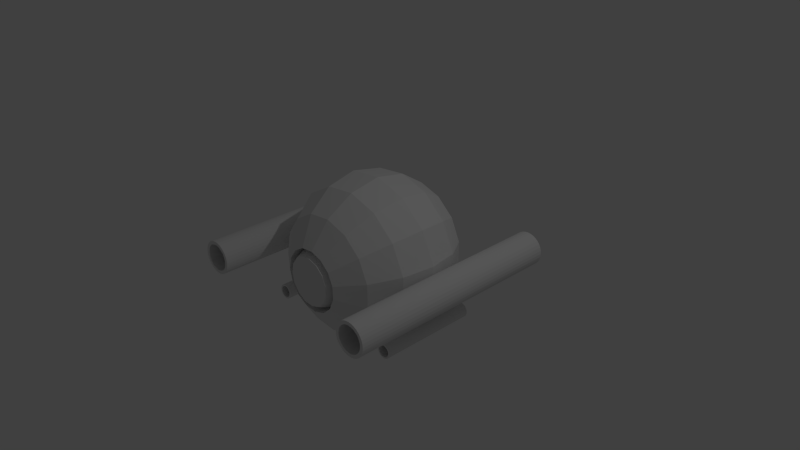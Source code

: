 # Source: Turret.blend  (saved by Blender 2.70.0; exported with 4.5.12 LTS)
import bpy
from mathutils import Matrix  # noqa: F401  (used for matrix-valued properties, if any)

bpy.ops.wm.read_factory_settings(use_empty=True)
scene = bpy.context.scene
scene.name = 'Scene'

# ---- collections
col_collection_1 = bpy.data.collections.new('Collection 1'); scene.collection.children.link(col_collection_1)

# ---- materials (node trees are filled in below, after node groups)
mat_material_001 = bpy.data.materials.new('Material.001')
mat_material_001.alpha_threshold = 0.0
mat_material_001.use_transparent_shadow = False
mat_material_001.roughness = 0.5
mat_material_001.line_color = (0.0, 0.0, 0.0, 1.0)

# ---- material node trees

# ---- world
world_world = bpy.data.worlds.new('World'); scene.world = world_world
world_world.color = (0.05088, 0.05088, 0.05088)
world_world.use_sun_shadow = False
world_world.sun_shadow_jitter_overblur = 0.0
world_world.cycles.sampling_method = 'MANUAL'
world_world.cycles.sample_map_resolution = 256

# ---- cameras
cam_camera = bpy.data.cameras.new('Camera')
cam_camera.clip_end = 100.0
cam_camera.lens = 35.0
cam_camera.sensor_width = 32.0
cam_camera.sensor_height = 18.0
cam_camera.ortho_scale = 7.314
cam_camera.dof.focus_distance = 0.0
cam_camera.dof.aperture_fstop = 128.0

# ---- lights
light_lamp = bpy.data.lights.new('Lamp', 'POINT')
light_lamp.transmission_factor = 0.0
light_lamp.cutoff_distance = 30.0
light_lamp.energy = 100.0
light_lamp.shadow_buffer_clip_start = 1.001
light_lamp.shadow_soft_size = 0.1
light_lamp.shadow_maximum_resolution = 0.006
light_lamp.use_absolute_resolution = True
light_lamp.cycles.use_multiple_importance_sampling = False

# ---- meshes
me_cylinder = bpy.data.meshes.new('Cylinder')
me_cylinder.from_pydata([(-0.6404, 0.7377, 0.1154), (-0.6404, -0.7377, 0.1154), (-0.6188, 0.7377, 0.1133), (-0.6188, -0.7377, 0.1133), (-0.5981, 0.7377, 0.107), (-0.5981, -0.7377, 0.107), (-0.5791, 0.7377, 0.09682), (-0.5791, -0.7377, 0.09682), (-0.5624, 0.7377, 0.0831), (-0.5624, -0.7377, 0.0831), (-0.5486, 0.7377, 0.06638), (-0.5486, -0.7377, 0.06638), (-0.5384, 0.7377, 0.04731), (-0.5384, -0.7377, 0.04731), (-0.5322, 0.7377, 0.02661), (-0.5322, -0.7377, 0.02661), (-0.53, 0.7377, 0.005083), (-0.53, -0.7377, 0.005082), (-0.5322, 0.7377, -0.01644), (-0.5322, -0.7377, -0.01644), (-0.5384, 0.7377, -0.03714), (-0.5384, -0.7377, -0.03714), (-0.5486, 0.7377, -0.05622), (-0.5486, -0.7377, -0.05622), (-0.5624, 0.7377, -0.07294), (-0.5624, -0.7377, -0.07294), (-0.5791, 0.7377, -0.08666), (-0.5791, -0.7377, -0.08666), (-0.5981, 0.7377, -0.09685), (-0.5981, -0.7377, -0.09685), (-0.6188, 0.7377, -0.1031), (-0.6188, -0.7377, -0.1031), (-0.6404, 0.7377, -0.1053), (-0.6404, -0.7377, -0.1053), (-0.6619, 0.7377, -0.1031), (-0.6619, -0.7377, -0.1031), (-0.6826, 0.7377, -0.09685), (-0.6826, -0.7377, -0.09685), (-0.7017, 0.7377, -0.08666), (-0.7017, -0.7377, -0.08666), (-0.7184, 0.7377, -0.07294), (-0.7184, -0.7377, -0.07294), (-0.7321, 0.7377, -0.05622), (-0.7321, -0.7377, -0.05622), (-0.7423, 0.7377, -0.03714), (-0.7423, -0.7377, -0.03714), (-0.7486, 0.7377, -0.01644), (-0.7486, -0.7377, -0.01644), (-0.7507, 0.7377, 0.005083), (-0.7507, -0.7377, 0.005082), (-0.7486, 0.7377, 0.02661), (-0.7486, -0.7377, 0.02661), (-0.7423, 0.7377, 0.04731), (-0.7423, -0.7377, 0.04731), (-0.7321, 0.7377, 0.06638), (-0.7321, -0.7377, 0.06638), (-0.7184, 0.7377, 0.0831), (-0.7184, -0.7377, 0.0831), (-0.7017, 0.7377, 0.09682), (-0.7017, -0.7377, 0.09682), (-0.6826, 0.7377, 0.107), (-0.6826, -0.7377, 0.107), (-0.6619, 0.7377, 0.1133), (-0.6619, -0.7377, 0.1133), (-0.6404, -0.7377, 0.09302), (-0.6232, -0.7377, 0.09133), (-0.6067, -0.7377, 0.08633), (-0.5915, -0.7377, 0.0782), (-0.5782, -0.7377, 0.06727), (-0.5672, -0.7377, 0.05394), (-0.5591, -0.7377, 0.03874), (-0.5541, -0.7377, 0.02224), (-0.5524, -0.7377, 0.005082), (-0.5541, -0.7377, -0.01207), (-0.5591, -0.7377, -0.02857), (-0.5672, -0.7377, -0.04378), (-0.5782, -0.7377, -0.0571), (-0.5915, -0.7377, -0.06804), (-0.6067, -0.7377, -0.07617), (-0.6232, -0.7377, -0.08117), (-0.6404, -0.7377, -0.08286), (-0.6575, -0.7377, -0.08117), (-0.674, -0.7377, -0.07617), (-0.6892, -0.7377, -0.06804), (-0.7026, -0.7377, -0.0571), (-0.7135, -0.7377, -0.04378), (-0.7216, -0.7377, -0.02857), (-0.7266, -0.7377, -0.01207), (-0.7283, -0.7377, 0.005082), (-0.7266, -0.7377, 0.02224), (-0.7216, -0.7377, 0.03874), (-0.7135, -0.7377, 0.05394), (-0.7026, -0.7377, 0.06727), (-0.6892, -0.7377, 0.0782), (-0.674, -0.7377, 0.08633), (-0.6575, -0.7377, 0.09133), (-0.6404, 0.5504, 0.09303), (-0.6232, 0.5504, 0.09134), (-0.6067, 0.5504, 0.08633), (-0.5915, 0.5504, 0.0782), (-0.5782, 0.5504, 0.06727), (-0.5672, 0.5504, 0.05394), (-0.5591, 0.5504, 0.03874), (-0.5541, 0.5504, 0.02224), (-0.5524, 0.5504, 0.005083), (-0.5541, 0.5504, -0.01207), (-0.5591, 0.5504, -0.02857), (-0.5672, 0.5504, -0.04378), (-0.5782, 0.5504, -0.0571), (-0.5915, 0.5504, -0.06804), (-0.6067, 0.5504, -0.07617), (-0.6232, 0.5504, -0.08117), (-0.6404, 0.5504, -0.08286), (-0.6575, 0.5504, -0.08117), (-0.674, 0.5504, -0.07617), (-0.6892, 0.5504, -0.06804), (-0.7026, 0.5504, -0.0571), (-0.7135, 0.5504, -0.04378), (-0.7216, 0.5504, -0.02857), (-0.7266, 0.5504, -0.01207), (-0.7283, 0.5504, 0.005083), (-0.7266, 0.5504, 0.02224), (-0.7216, 0.5504, 0.03874), (-0.7135, 0.5504, 0.05394), (-0.7026, 0.5504, 0.06727), (-0.6892, 0.5504, 0.0782), (-0.674, 0.5504, 0.08633), (-0.6575, 0.5504, 0.09134), (-1.052e-07, -0.5251, 0.005082), (-0.2063, -0.498, 0.005082), (-0.3812, -0.3812, 0.005082), (-0.498, -0.2063, 0.005082), (-0.5391, 5.083e-09, 0.005082), (-0.498, 0.2063, 0.005083), (-0.3812, 0.3812, 0.005083), (-0.2063, 0.498, 0.005083), (-1.052e-07, 0.5391, 0.005083), (0.01676, -0.5152, 0.1646), (-0.1885, -0.498, 0.08899), (-0.3482, -0.3812, 0.1601), (-0.455, -0.2063, 0.2077), (-0.4925, -1.868e-07, 0.2243), (-0.455, 0.2063, 0.2077), (-0.3482, 0.3812, 0.1601), (-0.1885, 0.498, 0.08899), (-0.04956, -0.5152, 0.1576), (-0.1465, -0.5152, -0.06015), (-0.138, -0.498, 0.1584), (-0.2551, -0.3812, 0.2884), (-0.3333, -0.2063, 0.3752), (-0.3607, -3.503e-07, 0.4057), (-0.3333, 0.2063, 0.3752), (-0.2551, 0.3812, 0.2884), (-0.138, 0.498, 0.1584), (-0.1073, -0.5152, 0.1243), (-0.1465, -0.5152, 0.07032), (-0.06375, -0.498, 0.2013), (-0.1178, -0.3812, 0.3676), (-0.1539, -0.2063, 0.4788), (-0.1666, -4.22e-07, 0.5178), (-0.1539, 0.2063, 0.4788), (-0.1178, 0.3812, 0.3676), (-0.06375, 0.498, 0.2013), (-0.2063, -0.4083, 0.005082), (-0.1885, -0.4083, 0.08899), (0.02156, -0.498, 0.2102), (0.03984, -0.3812, 0.3842), (0.05206, -0.2063, 0.5004), (0.05635, -4.844e-07, 0.5412), (0.05206, 0.2063, 0.5004), (0.03984, 0.3812, 0.3842), (0.02156, 0.498, 0.2103), (-0.138, -0.4083, 0.1584), (-0.1885, -0.4083, -0.07883), (0.1031, -0.498, 0.1837), (0.1906, -0.3812, 0.3352), (0.249, -0.2063, 0.4364), (0.2695, -3.927e-07, 0.4719), (0.249, 0.2063, 0.4364), (0.1906, 0.3812, 0.3352), (0.1031, 0.498, 0.1837), (-0.06375, -0.4083, 0.2013), (0.02156, -0.4083, 0.2102), (0.1669, -0.498, 0.1263), (0.3084, -0.3812, 0.2291), (0.4029, -0.2063, 0.2978), (0.4361, -2.73e-07, 0.3219), (0.4029, 0.2063, 0.2978), (0.3084, 0.3812, 0.2291), (0.1669, 0.498, 0.1263), (0.1031, -0.4083, 0.1837), (0.2018, -0.498, 0.04797), (0.3729, -0.3812, 0.08434), (0.4872, -0.2063, 0.1086), (0.5273, -9.458e-08, 0.1172), (0.4872, 0.2063, 0.1086), (0.3729, 0.3812, 0.08434), (0.2018, 0.498, 0.04797), (0.1669, -0.4083, 0.1263), (0.2018, -0.4083, 0.04797), (0.2018, -0.498, -0.03781), (0.3729, -0.3812, -0.07417), (0.4872, -0.2063, -0.09847), (0.5273, 1.081e-07, -0.107), (0.4872, 0.2063, -0.09847), (0.3729, 0.3812, -0.07417), (0.2018, 0.498, -0.03781), (0.2018, -0.4083, -0.03781), (0.1669, -0.4083, -0.1162), (0.1669, -0.498, -0.1162), (0.3084, -0.3812, -0.219), (0.4029, -0.2063, -0.2877), (0.4361, 2.747e-07, -0.3118), (0.4029, 0.2063, -0.2877), (0.3084, 0.3812, -0.219), (0.1669, 0.498, -0.1162), (0.1031, -0.4083, -0.1736), (0.02156, -0.4083, -0.2001), (0.1031, -0.498, -0.1736), (0.1906, -0.3812, -0.325), (0.249, -0.2063, -0.4262), (0.2695, 3.943e-07, -0.4618), (0.249, 0.2063, -0.4262), (0.1906, 0.3812, -0.325), (0.1031, 0.498, -0.1736), (-0.06375, -0.4083, -0.1911), (-0.138, -0.4083, -0.1482), (0.02156, -0.498, -0.2001), (0.03984, -0.3812, -0.374), (0.05206, -0.2063, -0.4902), (0.05635, 4.86e-07, -0.531), (0.05206, 0.2063, -0.4902), (0.03984, 0.3812, -0.374), (0.02156, 0.498, -0.2001), (-0.1885, -0.4066, -0.07883), (-0.138, -0.4066, -0.1482), (-0.06375, -0.498, -0.1911), (-0.1178, -0.3812, -0.3574), (-0.1539, -0.2063, -0.4686), (-0.1666, 4.71e-07, -0.5076), (-0.1539, 0.2063, -0.4686), (-0.1178, 0.3812, -0.3574), (-0.06375, 0.498, -0.1911), (-0.06375, -0.4066, -0.1911), (0.02156, -0.4066, -0.2001), (-0.138, -0.498, -0.1482), (-0.2551, -0.3812, -0.2782), (-0.3333, -0.2063, -0.365), (-0.3607, 3.519e-07, -0.3955), (-0.3333, 0.2063, -0.365), (-0.2551, 0.3812, -0.2782), (-0.138, 0.498, -0.1482), (0.1031, -0.4066, -0.1736), (0.1669, -0.4066, -0.1162), (-0.1885, -0.498, -0.07883), (-0.3482, -0.3812, -0.15), (-0.455, -0.2063, -0.1975), (-0.4925, 1.885e-07, -0.2142), (-0.455, 0.2063, -0.1975), (-0.3482, 0.3812, -0.15), (-0.1885, 0.498, -0.07883), (0.2018, -0.4066, -0.03781), (0.2018, -0.4066, 0.04797), (0.1669, -0.4066, 0.1263), (0.1031, -0.4066, 0.1837), (-0.1604, -0.5152, 0.005082), (0.02156, -0.4066, 0.2102), (-0.06375, -0.4066, 0.2013), (-0.138, -0.4066, 0.1584), (-0.1885, -0.4066, 0.08899), (-0.2063, -0.4066, 0.005082), (0.08019, -0.5152, 0.144), (0.1298, -0.5152, 0.09935), (0.1569, -0.5152, 0.03843), (0.1569, -0.5152, -0.02826), (0.1298, -0.5152, -0.08919), (0.08019, -0.5152, -0.1338), (0.01676, -0.5152, -0.1544), (-0.04956, -0.5152, -0.1475), (-0.1073, -0.5152, -0.1141), (0.6302, 0.7377, 0.1154), (0.6302, -0.7377, 0.1154), (0.6517, 0.7377, 0.1133), (0.6517, -0.7377, 0.1133), (0.6724, 0.7377, 0.107), (0.6724, -0.7377, 0.107), (0.6915, 0.7377, 0.09682), (0.6915, -0.7377, 0.09682), (0.7082, 0.7377, 0.0831), (0.7082, -0.7377, 0.0831), (0.7219, 0.7377, 0.06638), (0.7219, -0.7377, 0.06638), (0.7321, 0.7377, 0.04731), (0.7321, -0.7377, 0.04731), (0.7384, 0.7377, 0.02661), (0.7384, -0.7377, 0.02661), (0.7405, 0.7377, 0.005083), (0.7405, -0.7377, 0.005082), (0.7384, 0.7377, -0.01644), (0.7384, -0.7377, -0.01644), (0.7321, 0.7377, -0.03714), (0.7321, -0.7377, -0.03714), (0.7219, 0.7377, -0.05622), (0.7219, -0.7377, -0.05622), (0.7082, 0.7377, -0.07294), (0.7082, -0.7377, -0.07294), (0.6915, 0.7377, -0.08666), (0.6915, -0.7377, -0.08666), (0.6724, 0.7377, -0.09685), (0.6724, -0.7377, -0.09685), (0.6517, 0.7377, -0.1031), (0.6517, -0.7377, -0.1031), (0.6302, 0.7377, -0.1053), (0.6302, -0.7377, -0.1053), (0.6087, 0.7377, -0.1031), (0.6087, -0.7377, -0.1031), (0.588, 0.7377, -0.09685), (0.588, -0.7377, -0.09685), (0.5689, 0.7377, -0.08666), (0.5689, -0.7377, -0.08666), (0.5522, 0.7377, -0.07294), (0.5522, -0.7377, -0.07294), (0.5385, 0.7377, -0.05622), (0.5385, -0.7377, -0.05622), (0.5283, 0.7377, -0.03714), (0.5283, -0.7377, -0.03714), (0.522, 0.7377, -0.01644), (0.522, -0.7377, -0.01644), (0.5199, 0.7377, 0.005083), (0.5199, -0.7377, 0.005082), (0.522, 0.7377, 0.02661), (0.522, -0.7377, 0.02661), (0.5283, 0.7377, 0.04731), (0.5283, -0.7377, 0.04731), (0.5385, 0.7377, 0.06638), (0.5385, -0.7377, 0.06638), (0.5522, 0.7377, 0.0831), (0.5522, -0.7377, 0.0831), (0.5689, 0.7377, 0.09682), (0.5689, -0.7377, 0.09682), (0.588, 0.7377, 0.107), (0.588, -0.7377, 0.107), (0.6087, 0.7377, 0.1133), (0.6087, -0.7377, 0.1133), (0.6302, -0.7377, 0.09302), (0.6474, -0.7377, 0.09133), (0.6639, -0.7377, 0.08633), (0.6791, -0.7377, 0.0782), (0.6924, -0.7377, 0.06727), (0.7033, -0.7377, 0.05394), (0.7115, -0.7377, 0.03874), (0.7165, -0.7377, 0.02224), (0.7181, -0.7377, 0.005082), (0.7165, -0.7377, -0.01207), (0.7115, -0.7377, -0.02857), (0.7033, -0.7377, -0.04378), (0.6924, -0.7377, -0.0571), (0.6791, -0.7377, -0.06804), (0.6639, -0.7377, -0.07617), (0.6474, -0.7377, -0.08117), (0.6302, -0.7377, -0.08286), (0.6131, -0.7377, -0.08117), (0.5966, -0.7377, -0.07617), (0.5813, -0.7377, -0.06804), (0.568, -0.7377, -0.0571), (0.5571, -0.7377, -0.04378), (0.549, -0.7377, -0.02857), (0.544, -0.7377, -0.01207), (0.5423, -0.7377, 0.005082), (0.544, -0.7377, 0.02224), (0.549, -0.7377, 0.03874), (0.5571, -0.7377, 0.05394), (0.568, -0.7377, 0.06727), (0.5813, -0.7377, 0.0782), (0.5966, -0.7377, 0.08633), (0.6131, -0.7377, 0.09133), (0.6302, 0.5504, 0.09303), (0.6474, 0.5504, 0.09134), (0.6639, 0.5504, 0.08633), (0.6791, 0.5504, 0.0782), (0.6924, 0.5504, 0.06727), (0.7033, 0.5504, 0.05394), (0.7115, 0.5504, 0.03874), (0.7165, 0.5504, 0.02224), (0.7181, 0.5504, 0.005083), (0.7165, 0.5504, -0.01207), (0.7115, 0.5504, -0.02857), (0.7033, 0.5504, -0.04378), (0.6924, 0.5504, -0.0571), (0.6791, 0.5504, -0.06804), (0.6639, 0.5504, -0.07617), (0.6474, 0.5504, -0.08117), (0.6302, 0.5504, -0.08286), (0.6131, 0.5504, -0.08117), (0.5966, 0.5504, -0.07617), (0.5813, 0.5504, -0.06804), (0.568, 0.5504, -0.0571), (0.5571, 0.5504, -0.04378), (0.549, 0.5504, -0.02857), (0.544, 0.5504, -0.01207), (0.5423, 0.5504, 0.005083), (0.544, 0.5504, 0.02224), (0.549, 0.5504, 0.03874), (0.5571, 0.5504, 0.05394), (0.568, 0.5504, 0.06727), (0.5813, 0.5504, 0.0782), (0.5966, 0.5504, 0.08633), (0.6131, 0.5504, 0.09134), (-0.4777, 0.3047, -0.2809), (-0.4777, -0.3564, -0.2809), (-0.4681, 0.3047, -0.2819), (-0.4681, -0.3564, -0.2819), (-0.4588, 0.3047, -0.2847), (-0.4588, -0.3564, -0.2847), (-0.4503, 0.3047, -0.2892), (-0.4503, -0.3564, -0.2892), (-0.4428, 0.3047, -0.2954), (-0.4428, -0.3564, -0.2954), (-0.4366, 0.3047, -0.3029), (-0.4366, -0.3564, -0.3029), (-0.4321, 0.3047, -0.3114), (-0.4321, -0.3564, -0.3114), (-0.4292, 0.3047, -0.3207), (-0.4292, -0.3564, -0.3207), (-0.4283, 0.3047, -0.3304), (-0.4283, -0.3564, -0.3304), (-0.4292, 0.3047, -0.34), (-0.4292, -0.3564, -0.34), (-0.4321, 0.3047, -0.3493), (-0.4321, -0.3564, -0.3493), (-0.4366, 0.3047, -0.3578), (-0.4366, -0.3564, -0.3578), (-0.4428, 0.3047, -0.3653), (-0.4428, -0.3564, -0.3653), (-0.4503, 0.3047, -0.3715), (-0.4503, -0.3564, -0.3715), (-0.4588, 0.3047, -0.376), (-0.4588, -0.3564, -0.376), (-0.4681, 0.3047, -0.3788), (-0.4681, -0.3564, -0.3788), (-0.4777, 0.3047, -0.3798), (-0.4777, -0.3564, -0.3798), (-0.4874, 0.3047, -0.3788), (-0.4874, -0.3564, -0.3788), (-0.4967, 0.3047, -0.376), (-0.4967, -0.3564, -0.376), (-0.5052, 0.3047, -0.3715), (-0.5052, -0.3564, -0.3715), (-0.5127, 0.3047, -0.3653), (-0.5127, -0.3564, -0.3653), (-0.5188, 0.3047, -0.3578), (-0.5188, -0.3564, -0.3578), (-0.5234, 0.3047, -0.3493), (-0.5234, -0.3564, -0.3493), (-0.5262, 0.3047, -0.34), (-0.5262, -0.3564, -0.34), (-0.5272, 0.3047, -0.3304), (-0.5272, -0.3564, -0.3304), (-0.5262, 0.3047, -0.3207), (-0.5262, -0.3564, -0.3207), (-0.5234, 0.3047, -0.3114), (-0.5234, -0.3564, -0.3114), (-0.5188, 0.3047, -0.3029), (-0.5188, -0.3564, -0.3029), (-0.5127, 0.3047, -0.2954), (-0.5127, -0.3564, -0.2954), (-0.5052, 0.3047, -0.2892), (-0.5052, -0.3564, -0.2892), (-0.4967, 0.3047, -0.2847), (-0.4967, -0.3564, -0.2847), (-0.4874, 0.3047, -0.2819), (-0.4874, -0.3564, -0.2819), (-0.4777, -0.3564, -0.2909), (-0.47, -0.3564, -0.2917), (-0.4627, -0.3564, -0.2939), (-0.4558, -0.3564, -0.2976), (-0.4499, -0.3564, -0.3025), (-0.445, -0.3564, -0.3085), (-0.4413, -0.3564, -0.3153), (-0.4391, -0.3564, -0.3227), (-0.4383, -0.3564, -0.3304), (-0.4391, -0.3564, -0.338), (-0.4413, -0.3564, -0.3454), (-0.445, -0.3564, -0.3522), (-0.4499, -0.3564, -0.3582), (-0.4558, -0.3564, -0.3631), (-0.4627, -0.3564, -0.3668), (-0.47, -0.3564, -0.369), (-0.4777, -0.3564, -0.3698), (-0.4854, -0.3564, -0.369), (-0.4928, -0.3564, -0.3668), (-0.4996, -0.3564, -0.3631), (-0.5056, -0.3564, -0.3582), (-0.5105, -0.3564, -0.3522), (-0.5141, -0.3564, -0.3454), (-0.5164, -0.3564, -0.338), (-0.5171, -0.3564, -0.3304), (-0.5164, -0.3564, -0.3227), (-0.5141, -0.3564, -0.3153), (-0.5105, -0.3564, -0.3085), (-0.5056, -0.3564, -0.3025), (-0.4996, -0.3564, -0.2976), (-0.4928, -0.3564, -0.2939), (-0.4854, -0.3564, -0.2917), (-0.4777, 0.2208, -0.2909), (-0.47, 0.2208, -0.2917), (-0.4627, 0.2208, -0.2939), (-0.4558, 0.2208, -0.2976), (-0.4499, 0.2208, -0.3025), (-0.445, 0.2208, -0.3085), (-0.4413, 0.2208, -0.3153), (-0.4391, 0.2208, -0.3227), (-0.4383, 0.2208, -0.3304), (-0.4391, 0.2208, -0.338), (-0.4413, 0.2208, -0.3454), (-0.445, 0.2208, -0.3522), (-0.4499, 0.2208, -0.3582), (-0.4558, 0.2208, -0.3631), (-0.4627, 0.2208, -0.3668), (-0.47, 0.2208, -0.369), (-0.4777, 0.2208, -0.3698), (-0.4854, 0.2208, -0.369), (-0.4928, 0.2208, -0.3668), (-0.4996, 0.2208, -0.3631), (-0.5056, 0.2208, -0.3582), (-0.5105, 0.2208, -0.3522), (-0.5141, 0.2208, -0.3454), (-0.5164, 0.2208, -0.338), (-0.5171, 0.2208, -0.3304), (-0.5164, 0.2208, -0.3227), (-0.5141, 0.2208, -0.3153), (-0.5105, 0.2208, -0.3085), (-0.5056, 0.2208, -0.3025), (-0.4996, 0.2208, -0.2976), (-0.4928, 0.2208, -0.2939), (-0.4854, 0.2208, -0.2917), (0.4727, 0.3047, -0.2809), (0.4727, -0.3564, -0.2809), (0.4823, 0.3047, -0.2819), (0.4823, -0.3564, -0.2819), (0.4916, 0.3047, -0.2847), (0.4916, -0.3564, -0.2847), (0.5001, 0.3047, -0.2892), (0.5001, -0.3564, -0.2892), (0.5076, 0.3047, -0.2954), (0.5076, -0.3564, -0.2954), (0.5138, 0.3047, -0.3029), (0.5138, -0.3564, -0.3029), (0.5183, 0.3047, -0.3114), (0.5183, -0.3564, -0.3114), (0.5211, 0.3047, -0.3207), (0.5211, -0.3564, -0.3207), (0.5221, 0.3047, -0.3304), (0.5221, -0.3564, -0.3304), (0.5211, 0.3047, -0.34), (0.5211, -0.3564, -0.34), (0.5183, 0.3047, -0.3493), (0.5183, -0.3564, -0.3493), (0.5138, 0.3047, -0.3578), (0.5138, -0.3564, -0.3578), (0.5076, 0.3047, -0.3653), (0.5076, -0.3564, -0.3653), (0.5001, 0.3047, -0.3715), (0.5001, -0.3564, -0.3715), (0.4916, 0.3047, -0.376), (0.4916, -0.3564, -0.376), (0.4823, 0.3047, -0.3788), (0.4823, -0.3564, -0.3788), (0.4727, 0.3047, -0.3798), (0.4727, -0.3564, -0.3798), (0.463, 0.3047, -0.3788), (0.463, -0.3564, -0.3788), (0.4537, 0.3047, -0.376), (0.4537, -0.3564, -0.376), (0.4452, 0.3047, -0.3715), (0.4452, -0.3564, -0.3715), (0.4377, 0.3047, -0.3653), (0.4377, -0.3564, -0.3653), (0.4315, 0.3047, -0.3578), (0.4315, -0.3564, -0.3578), (0.427, 0.3047, -0.3493), (0.427, -0.3564, -0.3493), (0.4242, 0.3047, -0.34), (0.4242, -0.3564, -0.34), (0.4232, 0.3047, -0.3304), (0.4232, -0.3564, -0.3304), (0.4242, 0.3047, -0.3207), (0.4242, -0.3564, -0.3207), (0.427, 0.3047, -0.3114), (0.427, -0.3564, -0.3114), (0.4315, 0.3047, -0.3029), (0.4315, -0.3564, -0.3029), (0.4377, 0.3047, -0.2954), (0.4377, -0.3564, -0.2954), (0.4452, 0.3047, -0.2892), (0.4452, -0.3564, -0.2892), (0.4537, 0.3047, -0.2847), (0.4537, -0.3564, -0.2847), (0.463, 0.3047, -0.2819), (0.463, -0.3564, -0.2819), (0.4727, -0.3564, -0.2909), (0.4803, -0.3564, -0.2917), (0.4877, -0.3564, -0.2939), (0.4945, -0.3564, -0.2976), (0.5005, -0.3564, -0.3025), (0.5054, -0.3564, -0.3085), (0.5091, -0.3564, -0.3153), (0.5113, -0.3564, -0.3227), (0.5121, -0.3564, -0.3304), (0.5113, -0.3564, -0.338), (0.5091, -0.3564, -0.3454), (0.5054, -0.3564, -0.3522), (0.5005, -0.3564, -0.3582), (0.4945, -0.3564, -0.3631), (0.4877, -0.3564, -0.3668), (0.4803, -0.3564, -0.369), (0.4727, -0.3564, -0.3698), (0.465, -0.3564, -0.369), (0.4576, -0.3564, -0.3668), (0.4508, -0.3564, -0.3631), (0.4448, -0.3564, -0.3582), (0.4399, -0.3564, -0.3522), (0.4362, -0.3564, -0.3454), (0.434, -0.3564, -0.338), (0.4332, -0.3564, -0.3304), (0.434, -0.3564, -0.3227), (0.4362, -0.3564, -0.3153), (0.4399, -0.3564, -0.3085), (0.4448, -0.3564, -0.3025), (0.4508, -0.3564, -0.2976), (0.4576, -0.3564, -0.2939), (0.465, -0.3564, -0.2917), (0.4727, 0.2208, -0.2909), (0.4803, 0.2208, -0.2917), (0.4877, 0.2208, -0.2939), (0.4945, 0.2208, -0.2976), (0.5005, 0.2208, -0.3025), (0.5054, 0.2208, -0.3085), (0.5091, 0.2208, -0.3153), (0.5113, 0.2208, -0.3227), (0.5121, 0.2208, -0.3304), (0.5113, 0.2208, -0.338), (0.5091, 0.2208, -0.3454), (0.5054, 0.2208, -0.3522), (0.5005, 0.2208, -0.3582), (0.4945, 0.2208, -0.3631), (0.4877, 0.2208, -0.3668), (0.4803, 0.2208, -0.369), (0.4727, 0.2208, -0.3698), (0.465, 0.2208, -0.369), (0.4576, 0.2208, -0.3668), (0.4508, 0.2208, -0.3631), (0.4448, 0.2208, -0.3582), (0.4399, 0.2208, -0.3522), (0.4362, 0.2208, -0.3454), (0.434, 0.2208, -0.338), (0.4332, 0.2208, -0.3304), (0.434, 0.2208, -0.3227), (0.4362, 0.2208, -0.3153), (0.4399, 0.2208, -0.3085), (0.4448, 0.2208, -0.3025), (0.4508, 0.2208, -0.2976), (0.4576, 0.2208, -0.2939), (0.465, 0.2208, -0.2917)], [], [(0, 1, 3, 2), (2, 3, 5, 4), (4, 5, 7, 6), (6, 7, 9, 8), (8, 9, 11, 10), (10, 11, 13, 12), (12, 13, 15, 14), (14, 15, 17, 16), (16, 17, 19, 18), (18, 19, 21, 20), (20, 21, 23, 22), (22, 23, 25, 24), (24, 25, 27, 26), (26, 27, 29, 28), (28, 29, 31, 30), (30, 31, 33, 32), (32, 33, 35, 34), (34, 35, 37, 36), (36, 37, 39, 38), (38, 39, 41, 40), (40, 41, 43, 42), (42, 43, 45, 44), (44, 45, 47, 46), (46, 47, 49, 48), (48, 49, 51, 50), (50, 51, 53, 52), (52, 53, 55, 54), (54, 55, 57, 56), (56, 57, 59, 58), (58, 59, 61, 60), (49, 47, 87, 88), (62, 63, 1, 0), (60, 61, 63, 62), (0, 2, 4, 6, 8, 10, 12, 14, 16, 18, 20, 22, 24, 26, 28, 30, 32, 34, 36, 38, 40, 42, 44, 46, 48, 50, 52, 54, 56, 58, 60, 62), (95, 94, 126, 127), (5, 3, 65, 66), (27, 25, 76, 77), (55, 53, 90, 91), (11, 9, 68, 69), (33, 31, 79, 80), (61, 59, 93, 94), (39, 37, 82, 83), (3, 1, 64, 65), (17, 15, 71, 72), (45, 43, 85, 86), (23, 21, 74, 75), (51, 49, 88, 89), (7, 5, 66, 67), (29, 27, 77, 78), (57, 55, 91, 92), (35, 33, 80, 81), (13, 11, 69, 70), (63, 61, 94, 95), (41, 39, 83, 84), (19, 17, 72, 73), (47, 45, 86, 87), (25, 23, 75, 76), (53, 51, 89, 90), (9, 7, 67, 68), (31, 29, 78, 79), (59, 57, 92, 93), (37, 35, 81, 82), (15, 13, 70, 71), (1, 63, 95, 64), (43, 41, 84, 85), (21, 19, 73, 74), (97, 96, 127, 126, 125, 124, 123, 122, 121, 120, 119, 118, 117, 116, 115, 114, 113, 112, 111, 110, 109, 108, 107, 106, 105, 104, 103, 102, 101, 100, 99, 98), (84, 83, 115, 116), (73, 72, 104, 105), (93, 92, 124, 125), (82, 81, 113, 114), (71, 70, 102, 103), (91, 90, 122, 123), (69, 68, 100, 101), (80, 79, 111, 112), (89, 88, 120, 121), (67, 66, 98, 99), (78, 77, 109, 110), (87, 86, 118, 119), (65, 64, 96, 97), (76, 75, 107, 108), (64, 95, 127, 96), (85, 84, 116, 117), (74, 73, 105, 106), (94, 93, 125, 126), (83, 82, 114, 115), (72, 71, 103, 104), (92, 91, 123, 124), (81, 80, 112, 113), (70, 69, 101, 102), (90, 89, 121, 122), (68, 67, 99, 100), (79, 78, 110, 111), (88, 87, 119, 120), (66, 65, 97, 98), (77, 76, 108, 109), (86, 85, 117, 118), (75, 74, 106, 107), (271, 128, 272), (135, 134, 143, 144), (134, 133, 142, 143), (133, 132, 141, 142), (132, 131, 140, 141), (131, 130, 139, 140), (130, 129, 138, 139), (137, 128, 271), (145, 128, 137), (144, 143, 152, 153), (143, 142, 151, 152), (142, 141, 150, 151), (141, 140, 149, 150), (140, 139, 148, 149), (139, 138, 147, 148), (154, 128, 145), (155, 128, 154), (153, 152, 161, 162), (152, 151, 160, 161), (151, 150, 159, 160), (150, 149, 158, 159), (149, 148, 157, 158), (148, 147, 156, 157), (265, 128, 155), (164, 163, 265, 155), (162, 161, 170, 171), (161, 160, 169, 170), (160, 159, 168, 169), (159, 158, 167, 168), (158, 157, 166, 167), (157, 156, 165, 166), (172, 164, 155, 154), (181, 172, 154, 145), (171, 170, 179, 180), (170, 169, 178, 179), (169, 168, 177, 178), (168, 167, 176, 177), (167, 166, 175, 176), (166, 165, 174, 175), (182, 181, 145, 137), (190, 182, 137, 271), (180, 179, 188, 189), (179, 178, 187, 188), (178, 177, 186, 187), (177, 176, 185, 186), (176, 175, 184, 185), (175, 174, 183, 184), (198, 190, 271, 272), (199, 198, 272, 273), (189, 188, 196, 197), (188, 187, 195, 196), (187, 186, 194, 195), (186, 185, 193, 194), (185, 184, 192, 193), (184, 183, 191, 192), (207, 199, 273, 274), (208, 207, 274, 275), (197, 196, 205, 206), (196, 195, 204, 205), (195, 194, 203, 204), (194, 193, 202, 203), (193, 192, 201, 202), (192, 191, 200, 201), (216, 208, 275, 276), (217, 216, 276, 277), (206, 205, 214, 215), (205, 204, 213, 214), (204, 203, 212, 213), (203, 202, 211, 212), (202, 201, 210, 211), (201, 200, 209, 210), (225, 217, 277, 278), (226, 225, 278, 279), (215, 214, 223, 224), (214, 213, 222, 223), (213, 212, 221, 222), (212, 211, 220, 221), (211, 210, 219, 220), (210, 209, 218, 219), (173, 226, 279, 146), (163, 173, 146, 265), (224, 223, 232, 233), (223, 222, 231, 232), (222, 221, 230, 231), (221, 220, 229, 230), (220, 219, 228, 229), (219, 218, 227, 228), (270, 234, 173, 163), (234, 235, 226, 173), (233, 232, 241, 242), (232, 231, 240, 241), (231, 230, 239, 240), (230, 229, 238, 239), (229, 228, 237, 238), (228, 227, 236, 237), (235, 243, 225, 226), (243, 244, 217, 225), (242, 241, 250, 251), (241, 240, 249, 250), (240, 239, 248, 249), (239, 238, 247, 248), (238, 237, 246, 247), (237, 236, 245, 246), (244, 252, 216, 217), (252, 253, 208, 216), (251, 250, 259, 260), (250, 249, 258, 259), (249, 248, 257, 258), (248, 247, 256, 257), (247, 246, 255, 256), (246, 245, 254, 255), (253, 261, 207, 208), (261, 262, 199, 207), (262, 263, 198, 199), (263, 264, 190, 198), (264, 266, 182, 190), (266, 267, 181, 182), (267, 268, 172, 181), (268, 269, 164, 172), (269, 270, 163, 164), (136, 135, 144), (138, 129, 270, 269), (136, 144, 153), (147, 138, 269, 268), (136, 153, 162), (156, 147, 268, 267), (136, 162, 171), (165, 156, 267, 266), (136, 171, 180), (174, 165, 266, 264), (136, 180, 189), (183, 174, 264, 263), (136, 189, 197), (191, 183, 263, 262), (136, 197, 206), (200, 191, 262, 261), (136, 206, 215), (209, 200, 261, 253), (136, 215, 224), (218, 209, 253, 252), (136, 224, 233), (227, 218, 252, 244), (136, 233, 242), (236, 227, 244, 243), (136, 242, 251), (245, 236, 243, 235), (136, 251, 260), (254, 245, 235, 234), (136, 260, 135), (260, 259, 134, 135), (259, 258, 133, 134), (258, 257, 132, 133), (257, 256, 131, 132), (256, 255, 130, 131), (255, 254, 129, 130), (129, 254, 234, 270), (272, 128, 273), (273, 128, 274), (274, 128, 275), (275, 128, 276), (276, 128, 277), (277, 128, 278), (278, 128, 279), (279, 128, 146), (146, 128, 265), (280, 281, 283, 282), (282, 283, 285, 284), (284, 285, 287, 286), (286, 287, 289, 288), (288, 289, 291, 290), (290, 291, 293, 292), (292, 293, 295, 294), (294, 295, 297, 296), (296, 297, 299, 298), (298, 299, 301, 300), (300, 301, 303, 302), (302, 303, 305, 304), (304, 305, 307, 306), (306, 307, 309, 308), (308, 309, 311, 310), (310, 311, 313, 312), (312, 313, 315, 314), (314, 315, 317, 316), (316, 317, 319, 318), (318, 319, 321, 320), (320, 321, 323, 322), (322, 323, 325, 324), (324, 325, 327, 326), (326, 327, 329, 328), (328, 329, 331, 330), (330, 331, 333, 332), (332, 333, 335, 334), (334, 335, 337, 336), (336, 337, 339, 338), (338, 339, 341, 340), (329, 327, 367, 368), (342, 343, 281, 280), (340, 341, 343, 342), (280, 282, 284, 286, 288, 290, 292, 294, 296, 298, 300, 302, 304, 306, 308, 310, 312, 314, 316, 318, 320, 322, 324, 326, 328, 330, 332, 334, 336, 338, 340, 342), (375, 374, 406, 407), (285, 283, 345, 346), (307, 305, 356, 357), (335, 333, 370, 371), (291, 289, 348, 349), (313, 311, 359, 360), (341, 339, 373, 374), (319, 317, 362, 363), (283, 281, 344, 345), (297, 295, 351, 352), (325, 323, 365, 366), (303, 301, 354, 355), (331, 329, 368, 369), (287, 285, 346, 347), (309, 307, 357, 358), (337, 335, 371, 372), (315, 313, 360, 361), (293, 291, 349, 350), (343, 341, 374, 375), (321, 319, 363, 364), (299, 297, 352, 353), (327, 325, 366, 367), (305, 303, 355, 356), (333, 331, 369, 370), (289, 287, 347, 348), (311, 309, 358, 359), (339, 337, 372, 373), (317, 315, 361, 362), (295, 293, 350, 351), (281, 343, 375, 344), (323, 321, 364, 365), (301, 299, 353, 354), (377, 376, 407, 406, 405, 404, 403, 402, 401, 400, 399, 398, 397, 396, 395, 394, 393, 392, 391, 390, 389, 388, 387, 386, 385, 384, 383, 382, 381, 380, 379, 378), (364, 363, 395, 396), (353, 352, 384, 385), (373, 372, 404, 405), (362, 361, 393, 394), (351, 350, 382, 383), (371, 370, 402, 403), (349, 348, 380, 381), (360, 359, 391, 392), (369, 368, 400, 401), (347, 346, 378, 379), (358, 357, 389, 390), (367, 366, 398, 399), (345, 344, 376, 377), (356, 355, 387, 388), (344, 375, 407, 376), (365, 364, 396, 397), (354, 353, 385, 386), (374, 373, 405, 406), (363, 362, 394, 395), (352, 351, 383, 384), (372, 371, 403, 404), (361, 360, 392, 393), (350, 349, 381, 382), (370, 369, 401, 402), (348, 347, 379, 380), (359, 358, 390, 391), (368, 367, 399, 400), (346, 345, 377, 378), (357, 356, 388, 389), (366, 365, 397, 398), (355, 354, 386, 387), (408, 409, 411, 410), (410, 411, 413, 412), (412, 413, 415, 414), (414, 415, 417, 416), (416, 417, 419, 418), (418, 419, 421, 420), (420, 421, 423, 422), (422, 423, 425, 424), (424, 425, 427, 426), (426, 427, 429, 428), (428, 429, 431, 430), (430, 431, 433, 432), (432, 433, 435, 434), (434, 435, 437, 436), (436, 437, 439, 438), (438, 439, 441, 440), (440, 441, 443, 442), (442, 443, 445, 444), (444, 445, 447, 446), (446, 447, 449, 448), (448, 449, 451, 450), (450, 451, 453, 452), (452, 453, 455, 454), (454, 455, 457, 456), (456, 457, 459, 458), (458, 459, 461, 460), (460, 461, 463, 462), (462, 463, 465, 464), (464, 465, 467, 466), (466, 467, 469, 468), (457, 455, 495, 496), (470, 471, 409, 408), (468, 469, 471, 470), (408, 410, 412, 414, 416, 418, 420, 422, 424, 426, 428, 430, 432, 434, 436, 438, 440, 442, 444, 446, 448, 450, 452, 454, 456, 458, 460, 462, 464, 466, 468, 470), (503, 502, 534, 535), (413, 411, 473, 474), (435, 433, 484, 485), (463, 461, 498, 499), (419, 417, 476, 477), (441, 439, 487, 488), (469, 467, 501, 502), (447, 445, 490, 491), (411, 409, 472, 473), (425, 423, 479, 480), (453, 451, 493, 494), (431, 429, 482, 483), (459, 457, 496, 497), (415, 413, 474, 475), (437, 435, 485, 486), (465, 463, 499, 500), (443, 441, 488, 489), (421, 419, 477, 478), (471, 469, 502, 503), (449, 447, 491, 492), (427, 425, 480, 481), (455, 453, 494, 495), (433, 431, 483, 484), (461, 459, 497, 498), (417, 415, 475, 476), (439, 437, 486, 487), (467, 465, 500, 501), (445, 443, 489, 490), (423, 421, 478, 479), (409, 471, 503, 472), (451, 449, 492, 493), (429, 427, 481, 482), (505, 504, 535, 534, 533, 532, 531, 530, 529, 528, 527, 526, 525, 524, 523, 522, 521, 520, 519, 518, 517, 516, 515, 514, 513, 512, 511, 510, 509, 508, 507, 506), (492, 491, 523, 524), (481, 480, 512, 513), (501, 500, 532, 533), (490, 489, 521, 522), (479, 478, 510, 511), (499, 498, 530, 531), (477, 476, 508, 509), (488, 487, 519, 520), (497, 496, 528, 529), (475, 474, 506, 507), (486, 485, 517, 518), (495, 494, 526, 527), (473, 472, 504, 505), (484, 483, 515, 516), (472, 503, 535, 504), (493, 492, 524, 525), (482, 481, 513, 514), (502, 501, 533, 534), (491, 490, 522, 523), (480, 479, 511, 512), (500, 499, 531, 532), (489, 488, 520, 521), (478, 477, 509, 510), (498, 497, 529, 530), (476, 475, 507, 508), (487, 486, 518, 519), (496, 495, 527, 528), (474, 473, 505, 506), (485, 484, 516, 517), (494, 493, 525, 526), (483, 482, 514, 515), (536, 537, 539, 538), (538, 539, 541, 540), (540, 541, 543, 542), (542, 543, 545, 544), (544, 545, 547, 546), (546, 547, 549, 548), (548, 549, 551, 550), (550, 551, 553, 552), (552, 553, 555, 554), (554, 555, 557, 556), (556, 557, 559, 558), (558, 559, 561, 560), (560, 561, 563, 562), (562, 563, 565, 564), (564, 565, 567, 566), (566, 567, 569, 568), (568, 569, 571, 570), (570, 571, 573, 572), (572, 573, 575, 574), (574, 575, 577, 576), (576, 577, 579, 578), (578, 579, 581, 580), (580, 581, 583, 582), (582, 583, 585, 584), (584, 585, 587, 586), (586, 587, 589, 588), (588, 589, 591, 590), (590, 591, 593, 592), (592, 593, 595, 594), (594, 595, 597, 596), (585, 583, 623, 624), (598, 599, 537, 536), (596, 597, 599, 598), (536, 538, 540, 542, 544, 546, 548, 550, 552, 554, 556, 558, 560, 562, 564, 566, 568, 570, 572, 574, 576, 578, 580, 582, 584, 586, 588, 590, 592, 594, 596, 598), (631, 630, 662, 663), (541, 539, 601, 602), (563, 561, 612, 613), (591, 589, 626, 627), (547, 545, 604, 605), (569, 567, 615, 616), (597, 595, 629, 630), (575, 573, 618, 619), (539, 537, 600, 601), (553, 551, 607, 608), (581, 579, 621, 622), (559, 557, 610, 611), (587, 585, 624, 625), (543, 541, 602, 603), (565, 563, 613, 614), (593, 591, 627, 628), (571, 569, 616, 617), (549, 547, 605, 606), (599, 597, 630, 631), (577, 575, 619, 620), (555, 553, 608, 609), (583, 581, 622, 623), (561, 559, 611, 612), (589, 587, 625, 626), (545, 543, 603, 604), (567, 565, 614, 615), (595, 593, 628, 629), (573, 571, 617, 618), (551, 549, 606, 607), (537, 599, 631, 600), (579, 577, 620, 621), (557, 555, 609, 610), (633, 632, 663, 662, 661, 660, 659, 658, 657, 656, 655, 654, 653, 652, 651, 650, 649, 648, 647, 646, 645, 644, 643, 642, 641, 640, 639, 638, 637, 636, 635, 634), (620, 619, 651, 652), (609, 608, 640, 641), (629, 628, 660, 661), (618, 617, 649, 650), (607, 606, 638, 639), (627, 626, 658, 659), (605, 604, 636, 637), (616, 615, 647, 648), (625, 624, 656, 657), (603, 602, 634, 635), (614, 613, 645, 646), (623, 622, 654, 655), (601, 600, 632, 633), (612, 611, 643, 644), (600, 631, 663, 632), (621, 620, 652, 653), (610, 609, 641, 642), (630, 629, 661, 662), (619, 618, 650, 651), (608, 607, 639, 640), (628, 627, 659, 660), (617, 616, 648, 649), (606, 605, 637, 638), (626, 625, 657, 658), (604, 603, 635, 636), (615, 614, 646, 647), (624, 623, 655, 656), (602, 601, 633, 634), (613, 612, 644, 645), (622, 621, 653, 654), (611, 610, 642, 643)])
_uv = me_cylinder.uv_layers.new(name='UVMap')
_uv.uv.foreach_set('vector', [0.813, 0.8784, 0.008068, 0.8784, 0.008068, 0.8628, 0.813, 0.8628, 0.813, 0.8628, 0.008068, 0.8628, 0.008068, 0.8477, 0.813, 0.8477, 0.813, 0.8477, 0.008068, 0.8477, 0.008068, 0.8339, 0.813, 0.8339, 0.813, 0.8339, 0.008068, 0.8339, 0.008068, 0.8217, 0.813, 0.8217, 0.813, 0.8217, 0.008068, 0.8217, 0.008068, 0.8117, 0.813, 0.8117, 0.813, 0.8117, 0.008068, 0.8117, 0.008068, 0.8043, 0.813, 0.8043, 0.813, 0.8043, 0.008068, 0.8043, 0.008068, 0.7997, 0.813, 0.7997, 0.813, 0.7997, 0.008068, 0.7997, 0.008068, 0.7982, 0.813, 0.7982, 0.813, 0.7982, 0.008068, 0.7982, 0.008068, 0.7997, 0.813, 0.7997, 0.813, 0.7997, 0.008068, 0.7997, 0.008068, 0.8043, 0.813, 0.8043, 0.813, 0.8043, 0.008068, 0.8043, 0.008068, 0.8117, 0.813, 0.8117, 0.813, 0.8117, 0.008068, 0.8117, 0.008068, 0.8217, 0.813, 0.8217, 0.813, 0.8217, 0.008068, 0.8217, 0.008068, 0.8339, 0.813, 0.8339, 0.813, 0.8339, 0.008068, 0.8339, 0.008068, 0.8477, 0.813, 0.8477, 0.813, 0.8477, 0.008068, 0.8477, 0.008068, 0.8628, 0.813, 0.8628, 0.813, 0.8628, 0.008068, 0.8628, 0.008068, 0.8784, 0.813, 0.8784, 0.813, 0.8784, 0.008068, 0.8784, 0.008068, 0.8941, 0.813, 0.8941, 0.813, 0.8941, 0.008068, 0.8941, 0.008068, 0.9092, 0.813, 0.9092, 0.813, 0.9092, 0.008068, 0.9092, 0.008068, 0.923, 0.813, 0.923, 0.813, 0.923, 0.008068, 0.923, 0.008068, 0.9352, 0.813, 0.9352, 0.813, 0.9352, 0.008068, 0.9352, 0.008068, 0.9452, 0.813, 0.9452, 0.813, 0.9452, 0.008068, 0.9452, 0.008068, 0.9526, 0.813, 0.9526, 0.813, 0.9526, 0.008068, 0.9526, 0.008068, 0.9572, 0.813, 0.9572, 0.813, 0.9572, 0.008068, 0.9572, 0.008068, 0.9587, 0.813, 0.9587, 0.813, 0.9587, 0.008068, 0.9587, 0.008068, 0.9572, 0.813, 0.9572, 0.813, 0.9572, 0.008068, 0.9572, 0.008068, 0.9526, 0.813, 0.9526, 0.813, 0.9526, 0.008068, 0.9526, 0.008068, 0.9452, 0.813, 0.9452, 0.813, 0.9452, 0.008068, 0.9452, 0.008068, 0.9352, 0.813, 0.9352, 0.813, 0.9352, 0.008068, 0.9352, 0.008068, 0.923, 0.813, 0.923, 0.813, 0.923, 0.008068, 0.923, 0.008068, 0.9092, 0.813, 0.9092, 0.008068, 0.9587, 0.008068, 0.9572, 0.008068, 0.9412, 0.008068, 0.9424, 0.813, 0.8941, 0.008068, 0.8941, 0.008068, 0.8784, 0.813, 0.8784, 0.813, 0.9092, 0.008068, 0.9092, 0.008068, 0.8941, 0.813, 0.8941, 0.813, 0.8784, 0.813, 0.8628, 0.813, 0.8477, 0.813, 0.8339, 0.813, 0.8217, 0.813, 0.8117, 0.813, 0.8043, 0.813, 0.7997, 0.813, 0.7982, 0.813, 0.7997, 0.813, 0.8043, 0.813, 0.8117, 0.813, 0.8217, 0.813, 0.8339, 0.813, 0.8477, 0.813, 0.8628, 0.813, 0.8784, 0.813, 0.8941, 0.813, 0.9092, 0.813, 0.923, 0.813, 0.9352, 0.813, 0.9452, 0.813, 0.9526, 0.813, 0.9572, 0.813, 0.9587, 0.813, 0.9572, 0.813, 0.9526, 0.813, 0.9452, 0.813, 0.9352, 0.813, 0.923, 0.813, 0.9092, 0.813, 0.8941, 0.008068, 0.8909, 0.008068, 0.9029, 0.7108, 0.9029, 0.7108, 0.8909, 0.008068, 0.8477, 0.008068, 0.8628, 0.008068, 0.866, 0.008068, 0.854, 0.008068, 0.8339, 0.008068, 0.8217, 0.008068, 0.8332, 0.008068, 0.8429, 0.008068, 0.9452, 0.008068, 0.9526, 0.008068, 0.9375, 0.008068, 0.9316, 0.008068, 0.8117, 0.008068, 0.8217, 0.008068, 0.8332, 0.008068, 0.8253, 0.008068, 0.8784, 0.008068, 0.8628, 0.008068, 0.866, 0.008068, 0.8784, 0.008068, 0.9092, 0.008068, 0.923, 0.008068, 0.914, 0.008068, 0.9029, 0.008068, 0.923, 0.008068, 0.9092, 0.008068, 0.9029, 0.008068, 0.914, 0.008068, 0.8628, 0.008068, 0.8784, 0.008068, 0.8784, 0.008068, 0.866, 0.008068, 0.7982, 0.008068, 0.7997, 0.008068, 0.8157, 0.008068, 0.8145, 0.008068, 0.9526, 0.008068, 0.9452, 0.008068, 0.9316, 0.008068, 0.9375, 0.008068, 0.8117, 0.008068, 0.8043, 0.008068, 0.8193, 0.008068, 0.8253, 0.008068, 0.9572, 0.008068, 0.9587, 0.008068, 0.9424, 0.008068, 0.9412, 0.008068, 0.8339, 0.008068, 0.8477, 0.008068, 0.854, 0.008068, 0.8429, 0.008068, 0.8477, 0.008068, 0.8339, 0.008068, 0.8429, 0.008068, 0.854, 0.008068, 0.9352, 0.008068, 0.9452, 0.008068, 0.9316, 0.008068, 0.9237, 0.008068, 0.8941, 0.008068, 0.8784, 0.008068, 0.8784, 0.008068, 0.8909, 0.008068, 0.8043, 0.008068, 0.8117, 0.008068, 0.8253, 0.008068, 0.8193, 0.008068, 0.8941, 0.008068, 0.9092, 0.008068, 0.9029, 0.008068, 0.8909, 0.008068, 0.9352, 0.008068, 0.923, 0.008068, 0.914, 0.008068, 0.9237, 0.008068, 0.7997, 0.008068, 0.7982, 0.008068, 0.8145, 0.008068, 0.8157, 0.008068, 0.9572, 0.008068, 0.9526, 0.008068, 0.9375, 0.008068, 0.9412, 0.008068, 0.8217, 0.008068, 0.8117, 0.008068, 0.8253, 0.008068, 0.8332, 0.008068, 0.9526, 0.008068, 0.9572, 0.008068, 0.9412, 0.008068, 0.9375, 0.008068, 0.8217, 0.008068, 0.8339, 0.008068, 0.8429, 0.008068, 0.8332, 0.008068, 0.8628, 0.008068, 0.8477, 0.008068, 0.854, 0.008068, 0.866, 0.008068, 0.923, 0.008068, 0.9352, 0.008068, 0.9237, 0.008068, 0.914, 0.008068, 0.9092, 0.008068, 0.8941, 0.008068, 0.8909, 0.008068, 0.9029, 0.008068, 0.7997, 0.008068, 0.8043, 0.008068, 0.8193, 0.008068, 0.8157, 0.008068, 0.8784, 0.008068, 0.8941, 0.008068, 0.8909, 0.008068, 0.8784, 0.008068, 0.9452, 0.008068, 0.9352, 0.008068, 0.9237, 0.008068, 0.9316, 0.008068, 0.8043, 0.008068, 0.7997, 0.008068, 0.8157, 0.008068, 0.8193, 0.7108, 0.866, 0.7108, 0.8784, 0.7108, 0.8909, 0.7108, 0.9029, 0.7108, 0.914, 0.7108, 0.9237, 0.7108, 0.9316, 0.7108, 0.9375, 0.7108, 0.9412, 0.7108, 0.9424, 0.7108, 0.9412, 0.7108, 0.9375, 0.7108, 0.9316, 0.7108, 0.9237, 0.7108, 0.914, 0.7108, 0.9029, 0.7108, 0.8909, 0.7108, 0.8784, 0.7108, 0.866, 0.7108, 0.854, 0.7108, 0.8429, 0.7108, 0.8332, 0.7108, 0.8253, 0.7108, 0.8193, 0.7108, 0.8157, 0.7108, 0.8145, 0.7108, 0.8157, 0.7108, 0.8193, 0.7108, 0.8253, 0.7108, 0.8332, 0.7108, 0.8429, 0.7108, 0.854, 0.008068, 0.9237, 0.008068, 0.914, 0.7108, 0.914, 0.7108, 0.9237, 0.008068, 0.8157, 0.008068, 0.8145, 0.7108, 0.8145, 0.7108, 0.8157, 0.008068, 0.914, 0.008068, 0.9237, 0.7108, 0.9237, 0.7108, 0.914, 0.008068, 0.9029, 0.008068, 0.8909, 0.7108, 0.8909, 0.7108, 0.9029, 0.008068, 0.8157, 0.008068, 0.8193, 0.7108, 0.8193, 0.7108, 0.8157, 0.008068, 0.9316, 0.008068, 0.9375, 0.7108, 0.9375, 0.7108, 0.9316, 0.008068, 0.8253, 0.008068, 0.8332, 0.7108, 0.8332, 0.7108, 0.8253, 0.008068, 0.8784, 0.008068, 0.866, 0.7108, 0.866, 0.7108, 0.8784, 0.008068, 0.9412, 0.008068, 0.9424, 0.7108, 0.9424, 0.7108, 0.9412, 0.008068, 0.8429, 0.008068, 0.854, 0.7108, 0.854, 0.7108, 0.8429, 0.008068, 0.854, 0.008068, 0.8429, 0.7108, 0.8429, 0.7108, 0.854, 0.008068, 0.9412, 0.008068, 0.9375, 0.7108, 0.9375, 0.7108, 0.9412, 0.008068, 0.866, 0.008068, 0.8784, 0.7108, 0.8784, 0.7108, 0.866, 0.008068, 0.8332, 0.008068, 0.8253, 0.7108, 0.8253, 0.7108, 0.8332, 0.008068, 0.8784, 0.008068, 0.8909, 0.7108, 0.8909, 0.7108, 0.8784, 0.008068, 0.9316, 0.008068, 0.9237, 0.7108, 0.9237, 0.7108, 0.9316, 0.008068, 0.8193, 0.008068, 0.8157, 0.7108, 0.8157, 0.7108, 0.8193, 0.008068, 0.9029, 0.008068, 0.914, 0.7108, 0.914, 0.7108, 0.9029, 0.008068, 0.914, 0.008068, 0.9029, 0.7108, 0.9029, 0.7108, 0.914, 0.008068, 0.8145, 0.008068, 0.8157, 0.7108, 0.8157, 0.7108, 0.8145, 0.008068, 0.9237, 0.008068, 0.9316, 0.7108, 0.9316, 0.7108, 0.9237, 0.008068, 0.8909, 0.008068, 0.8784, 0.7108, 0.8784, 0.7108, 0.8909, 0.008068, 0.8193, 0.008068, 0.8253, 0.7108, 0.8253, 0.7108, 0.8193, 0.008068, 0.9375, 0.008068, 0.9412, 0.7108, 0.9412, 0.7108, 0.9375, 0.008068, 0.8332, 0.008068, 0.8429, 0.7108, 0.8429, 0.7108, 0.8332, 0.008068, 0.866, 0.008068, 0.854, 0.7108, 0.854, 0.7108, 0.866, 0.008068, 0.9424, 0.008068, 0.9412, 0.7108, 0.9412, 0.7108, 0.9424, 0.008068, 0.854, 0.008068, 0.866, 0.7108, 0.866, 0.7108, 0.854, 0.008068, 0.8429, 0.008068, 0.8332, 0.7108, 0.8332, 0.7108, 0.8429, 0.008068, 0.9375, 0.008068, 0.9316, 0.7108, 0.9316, 0.7108, 0.9375, 0.008068, 0.8253, 0.008068, 0.8193, 0.7108, 0.8193, 0.7108, 0.8253, 0.4188, 0.736, 0.4572, 0.7878, 0.4047, 0.7595, 0.5765, 0.3444, 0.6394, 0.2122, 0.7241, 0.3048, 0.6223, 0.3946, 0.6394, 0.2122, 0.6814, 0.1238, 0.7921, 0.2448, 0.7241, 0.3048, 0.6814, 0.1238, 0.6962, 0.09278, 0.816, 0.2238, 0.7921, 0.2448, 0.3041, 0.09478, 0.319, 0.1261, 0.2072, 0.2484, 0.183, 0.2272, 0.319, 0.1261, 0.3615, 0.2155, 0.2759, 0.3091, 0.2072, 0.2484, 0.3615, 0.2155, 0.425, 0.3491, 0.3787, 0.3998, 0.2759, 0.3091, 0.4395, 0.7215, 0.4572, 0.7878, 0.4188, 0.736, 0.4632, 0.7185, 0.4572, 0.7878, 0.4395, 0.7215, 0.6223, 0.3946, 0.7241, 0.3048, 0.7705, 0.4312, 0.6474, 0.463, 0.7241, 0.3048, 0.7921, 0.2448, 0.8527, 0.41, 0.7705, 0.4312, 0.7921, 0.2448, 0.816, 0.2238, 0.8815, 0.4026, 0.8527, 0.41, 0.183, 0.2272, 0.2072, 0.2484, 0.1459, 0.4154, 0.1168, 0.4079, 0.2072, 0.2484, 0.2759, 0.3091, 0.229, 0.4368, 0.1459, 0.4154, 0.2759, 0.3091, 0.3787, 0.3998, 0.3534, 0.4689, 0.229, 0.4368, 0.4859, 0.7275, 0.4572, 0.7878, 0.4632, 0.7185, 0.5037, 0.7469, 0.4572, 0.7878, 0.4859, 0.7275, 0.6474, 0.463, 0.7705, 0.4312, 0.7705, 0.5696, 0.6474, 0.5379, 0.7705, 0.4312, 0.8527, 0.41, 0.8527, 0.5909, 0.7705, 0.5696, 0.8527, 0.41, 0.8815, 0.4026, 0.8815, 0.5983, 0.8527, 0.5909, 0.1168, 0.4079, 0.1459, 0.4154, 0.1459, 0.5982, 0.1168, 0.6057, 0.1459, 0.4154, 0.229, 0.4368, 0.229, 0.5767, 0.1459, 0.5982, 0.229, 0.4368, 0.3534, 0.4689, 0.3534, 0.5446, 0.229, 0.5767, 0.5134, 0.7733, 0.4572, 0.7878, 0.5037, 0.7469, 0.517, 0.7351, 0.5295, 0.7692, 0.5134, 0.7733, 0.5037, 0.7469, 0.6474, 0.5379, 0.7705, 0.5696, 0.7241, 0.6961, 0.6223, 0.6063, 0.7705, 0.5696, 0.8527, 0.5909, 0.7921, 0.7561, 0.7241, 0.6961, 0.8527, 0.5909, 0.8815, 0.5983, 0.816, 0.7771, 0.7921, 0.7561, 0.1168, 0.6057, 0.1459, 0.5982, 0.2072, 0.7651, 0.183, 0.7864, 0.1459, 0.5982, 0.229, 0.5767, 0.2759, 0.7045, 0.2072, 0.7651, 0.229, 0.5767, 0.3534, 0.5446, 0.3787, 0.6138, 0.2759, 0.7045, 0.4941, 0.7102, 0.517, 0.7351, 0.5037, 0.7469, 0.4859, 0.7275, 0.4649, 0.6986, 0.4941, 0.7102, 0.4859, 0.7275, 0.4632, 0.7185, 0.6223, 0.6063, 0.7241, 0.6961, 0.6394, 0.7887, 0.5765, 0.6564, 0.7241, 0.6961, 0.7921, 0.7561, 0.6814, 0.8771, 0.6394, 0.7887, 0.7921, 0.7561, 0.816, 0.7771, 0.6962, 0.9081, 0.6814, 0.8771, 0.183, 0.7864, 0.2072, 0.7651, 0.319, 0.8874, 0.3041, 0.9188, 0.2072, 0.7651, 0.2759, 0.7045, 0.3615, 0.7981, 0.319, 0.8874, 0.2759, 0.7045, 0.3787, 0.6138, 0.425, 0.6645, 0.3615, 0.7981, 0.4344, 0.7025, 0.4649, 0.6986, 0.4632, 0.7185, 0.4395, 0.7215, 0.4078, 0.7212, 0.4344, 0.7025, 0.4395, 0.7215, 0.4188, 0.736, 0.5765, 0.6564, 0.6394, 0.7887, 0.531, 0.8315, 0.5178, 0.6796, 0.6394, 0.7887, 0.6814, 0.8771, 0.5398, 0.933, 0.531, 0.8315, 0.6814, 0.8771, 0.6962, 0.9081, 0.5428, 0.9686, 0.5398, 0.933, 0.3041, 0.9188, 0.319, 0.8874, 0.4622, 0.9439, 0.4591, 0.9799, 0.319, 0.8874, 0.3615, 0.7981, 0.4711, 0.8414, 0.4622, 0.9439, 0.3615, 0.7981, 0.425, 0.6645, 0.4843, 0.6879, 0.4711, 0.8414, 0.3897, 0.7514, 0.4078, 0.7212, 0.4188, 0.736, 0.4047, 0.7595, 0.3833, 0.7878, 0.3897, 0.7514, 0.4047, 0.7595, 0.3998, 0.7878, 0.5178, 0.6796, 0.531, 0.8315, 0.4176, 0.817, 0.4565, 0.6718, 0.531, 0.8315, 0.5398, 0.933, 0.3916, 0.914, 0.4176, 0.817, 0.5398, 0.933, 0.5428, 0.9686, 0.3825, 0.9481, 0.3916, 0.914, 0.4591, 0.9799, 0.4622, 0.9439, 0.6119, 0.9248, 0.6211, 0.9593, 0.4622, 0.9439, 0.4711, 0.8414, 0.5856, 0.8267, 0.6119, 0.9248, 0.4711, 0.8414, 0.4843, 0.6879, 0.5464, 0.6799, 0.5856, 0.8267, 0.3897, 0.8243, 0.3833, 0.7878, 0.3998, 0.7878, 0.4047, 0.8162, 0.4078, 0.8545, 0.3897, 0.8243, 0.4047, 0.8162, 0.4188, 0.8397, 0.4565, 0.6718, 0.4176, 0.817, 0.3189, 0.7478, 0.403, 0.6343, 0.4176, 0.817, 0.3916, 0.914, 0.2627, 0.8236, 0.3189, 0.7478, 0.3916, 0.914, 0.3825, 0.9481, 0.2429, 0.8503, 0.2627, 0.8236, 0.6211, 0.9593, 0.6119, 0.9248, 0.7422, 0.8334, 0.7622, 0.8603, 0.6119, 0.9248, 0.5856, 0.8267, 0.6854, 0.7568, 0.7422, 0.8334, 0.5856, 0.8267, 0.5464, 0.6799, 0.6003, 0.6421, 0.6854, 0.7568, 0.4344, 0.8732, 0.4078, 0.8545, 0.4188, 0.8397, 0.4395, 0.8542, 0.4649, 0.8771, 0.4344, 0.8732, 0.4395, 0.8542, 0.4632, 0.8572, 0.403, 0.6343, 0.3189, 0.7478, 0.2519, 0.6358, 0.3668, 0.5737, 0.3189, 0.7478, 0.2627, 0.8236, 0.1751, 0.6773, 0.2519, 0.6358, 0.2627, 0.8236, 0.2429, 0.8503, 0.1482, 0.6919, 0.1751, 0.6773, 0.7622, 0.8603, 0.7422, 0.8334, 0.8307, 0.6856, 0.858, 0.7003, 0.7422, 0.8334, 0.6854, 0.7568, 0.7531, 0.6436, 0.8307, 0.6856, 0.6854, 0.7568, 0.6003, 0.6421, 0.637, 0.5808, 0.7531, 0.6436, 0.4941, 0.8655, 0.4649, 0.8771, 0.4632, 0.8572, 0.4859, 0.8482, 0.517, 0.8406, 0.4941, 0.8655, 0.4859, 0.8482, 0.5037, 0.8288, 0.3668, 0.5737, 0.2519, 0.6358, 0.2282, 0.5004, 0.354, 0.5004, 0.2519, 0.6358, 0.1751, 0.6773, 0.1441, 0.5004, 0.2282, 0.5004, 0.1751, 0.6773, 0.1482, 0.6919, 0.1146, 0.5004, 0.1441, 0.5004, 0.858, 0.7003, 0.8307, 0.6856, 0.862, 0.5068, 0.8918, 0.5068, 0.8307, 0.6856, 0.7531, 0.6436, 0.7771, 0.5068, 0.862, 0.5068, 0.7531, 0.6436, 0.637, 0.5808, 0.65, 0.5068, 0.7771, 0.5068, 0.5295, 0.8065, 0.517, 0.8406, 0.5037, 0.8288, 0.5134, 0.8023, 0.5295, 0.7692, 0.5295, 0.8065, 0.5134, 0.8023, 0.5134, 0.7733, 0.354, 0.5004, 0.2282, 0.5004, 0.2519, 0.3651, 0.3668, 0.4272, 0.2282, 0.5004, 0.1441, 0.5004, 0.1751, 0.3236, 0.2519, 0.3651, 0.1441, 0.5004, 0.1146, 0.5004, 0.1482, 0.309, 0.1751, 0.3236, 0.8918, 0.5068, 0.862, 0.5068, 0.8307, 0.328, 0.858, 0.3133, 0.862, 0.5068, 0.7771, 0.5068, 0.7531, 0.37, 0.8307, 0.328, 0.7771, 0.5068, 0.65, 0.5068, 0.637, 0.4327, 0.7531, 0.37, 0.165, 0.7653, 0.165, 0.7288, 0.1651, 0.7288, 0.1651, 0.7653, 0.165, 0.7288, 0.165, 0.6986, 0.1651, 0.6986, 0.1651, 0.7288, 0.3668, 0.4272, 0.2519, 0.3651, 0.3189, 0.2531, 0.403, 0.3666, 0.2519, 0.3651, 0.1751, 0.3236, 0.2627, 0.1773, 0.3189, 0.2531, 0.1751, 0.3236, 0.1482, 0.309, 0.2429, 0.1506, 0.2627, 0.1773, 0.858, 0.3133, 0.8307, 0.328, 0.7422, 0.1802, 0.7622, 0.1532, 0.8307, 0.328, 0.7531, 0.37, 0.6854, 0.2568, 0.7422, 0.1802, 0.7531, 0.37, 0.637, 0.4327, 0.6003, 0.3715, 0.6854, 0.2568, 0.1651, 0.832, 0.1651, 0.8017, 0.1652, 0.8017, 0.1652, 0.832, 0.1651, 0.8017, 0.1651, 0.7651, 0.1652, 0.7651, 0.1652, 0.8017, 0.403, 0.3666, 0.3189, 0.2531, 0.4176, 0.1839, 0.4565, 0.3291, 0.3189, 0.2531, 0.2627, 0.1773, 0.3916, 0.08683, 0.4176, 0.1839, 0.2627, 0.1773, 0.2429, 0.1506, 0.3825, 0.05276, 0.3916, 0.08683, 0.7622, 0.1532, 0.7422, 0.1802, 0.6119, 0.08877, 0.6211, 0.05433, 0.7422, 0.1802, 0.6854, 0.2568, 0.5856, 0.1869, 0.6119, 0.08877, 0.6854, 0.2568, 0.6003, 0.3715, 0.5464, 0.3336, 0.5856, 0.1869, 0.1651, 0.7651, 0.1651, 0.7287, 0.1652, 0.7287, 0.1652, 0.7651, 0.1651, 0.7287, 0.1651, 0.6986, 0.1652, 0.6986, 0.1652, 0.7287, 0.4565, 0.3291, 0.4176, 0.1839, 0.531, 0.1694, 0.5178, 0.3213, 0.4176, 0.1839, 0.3916, 0.08683, 0.5398, 0.06793, 0.531, 0.1694, 0.3916, 0.08683, 0.3825, 0.05276, 0.5428, 0.0323, 0.5398, 0.06793, 0.6211, 0.05433, 0.6119, 0.08877, 0.4622, 0.06967, 0.4591, 0.03365, 0.6119, 0.08877, 0.5856, 0.1869, 0.4711, 0.1722, 0.4622, 0.06967, 0.5856, 0.1869, 0.5464, 0.3336, 0.4843, 0.3257, 0.4711, 0.1722, 0.1649, 0.8041, 0.1649, 0.77, 0.165, 0.77, 0.165, 0.8041, 0.1649, 0.77, 0.1649, 0.7327, 0.165, 0.7327, 0.165, 0.77, 0.1649, 0.7327, 0.1649, 0.6986, 0.165, 0.6986, 0.165, 0.7327, 0.1653, 0.6986, 0.1653, 0.7287, 0.1652, 0.7287, 0.1652, 0.6986, 0.1653, 0.7287, 0.1653, 0.7651, 0.1652, 0.7651, 0.1652, 0.7287, 0.1653, 0.7651, 0.1653, 0.8017, 0.1652, 0.8017, 0.1652, 0.7651, 0.1653, 0.8017, 0.1653, 0.832, 0.1652, 0.832, 0.1652, 0.8017, 0.165, 0.832, 0.165, 0.8018, 0.1651, 0.8018, 0.1651, 0.832, 0.165, 0.8018, 0.165, 0.7653, 0.1651, 0.7653, 0.1651, 0.8018, 0.5023, 0.5004, 0.5765, 0.3444, 0.6223, 0.3946, 0.1653, 0.8018, 0.1653, 0.7653, 0.1702, 0.7653, 0.1702, 0.8018, 0.5023, 0.5004, 0.6223, 0.3946, 0.6474, 0.463, 0.1653, 0.832, 0.1653, 0.8018, 0.1702, 0.8018, 0.1702, 0.832, 0.5023, 0.5004, 0.6474, 0.463, 0.6474, 0.5379, 0.6203, 0.7512, 0.6203, 0.7172, 0.6252, 0.7172, 0.6252, 0.7512, 0.5023, 0.5004, 0.6474, 0.5379, 0.6223, 0.6063, 0.6203, 0.7885, 0.6203, 0.7512, 0.6252, 0.7512, 0.6252, 0.7885, 0.5023, 0.5004, 0.6223, 0.6063, 0.5765, 0.6564, 0.6203, 0.8226, 0.6203, 0.7885, 0.6252, 0.7885, 0.6252, 0.8226, 0.5023, 0.5004, 0.5765, 0.6564, 0.5178, 0.6796, 0.6203, 0.8477, 0.6203, 0.8226, 0.6252, 0.8226, 0.6252, 0.8477, 0.5023, 0.5004, 0.5178, 0.6796, 0.4565, 0.6718, 0.231, 0.9406, 0.231, 0.9747, 0.2261, 0.9747, 0.2261, 0.9406, 0.5023, 0.5004, 0.4565, 0.6718, 0.403, 0.6343, 0.231, 0.9033, 0.231, 0.9406, 0.2261, 0.9406, 0.2261, 0.9033, 0.5023, 0.5004, 0.403, 0.6343, 0.3668, 0.5737, 0.231, 0.8692, 0.231, 0.9033, 0.2261, 0.9033, 0.2261, 0.8692, 0.5023, 0.5004, 0.3668, 0.5737, 0.354, 0.5004, 0.6203, 0.8729, 0.6203, 0.8477, 0.6252, 0.8477, 0.6252, 0.8729, 0.5023, 0.5004, 0.354, 0.5004, 0.3668, 0.4272, 0.6203, 0.907, 0.6203, 0.8729, 0.6252, 0.8729, 0.6252, 0.907, 0.5023, 0.5004, 0.3668, 0.4272, 0.403, 0.3666, 0.6203, 0.9443, 0.6203, 0.907, 0.6252, 0.907, 0.6252, 0.9443, 0.5023, 0.5004, 0.403, 0.3666, 0.4565, 0.3291, 0.6203, 0.9783, 0.6203, 0.9443, 0.6252, 0.9443, 0.6252, 0.9783, 0.5023, 0.5004, 0.4565, 0.3291, 0.5178, 0.3213, 0.1653, 0.7288, 0.1653, 0.6986, 0.1702, 0.6986, 0.1702, 0.7288, 0.5023, 0.5004, 0.5178, 0.3213, 0.5765, 0.3444, 0.5178, 0.3213, 0.531, 0.1694, 0.6394, 0.2122, 0.5765, 0.3444, 0.531, 0.1694, 0.5398, 0.06793, 0.6814, 0.1238, 0.6394, 0.2122, 0.5398, 0.06793, 0.5428, 0.0323, 0.6962, 0.09278, 0.6814, 0.1238, 0.4591, 0.03365, 0.4622, 0.06967, 0.319, 0.1261, 0.3041, 0.09478, 0.4622, 0.06967, 0.4711, 0.1722, 0.3615, 0.2155, 0.319, 0.1261, 0.4711, 0.1722, 0.4843, 0.3257, 0.425, 0.3491, 0.3615, 0.2155, 0.1653, 0.7653, 0.1653, 0.7288, 0.1702, 0.7288, 0.1702, 0.7653, 0.4047, 0.7595, 0.4572, 0.7878, 0.3998, 0.7878, 0.3998, 0.7878, 0.4572, 0.7878, 0.4047, 0.8162, 0.4047, 0.8162, 0.4572, 0.7878, 0.4188, 0.8397, 0.4188, 0.8397, 0.4572, 0.7878, 0.4395, 0.8542, 0.4395, 0.8542, 0.4572, 0.7878, 0.4632, 0.8572, 0.4632, 0.8572, 0.4572, 0.7878, 0.4859, 0.8482, 0.4859, 0.8482, 0.4572, 0.7878, 0.5037, 0.8288, 0.5037, 0.8288, 0.4572, 0.7878, 0.5134, 0.8023, 0.5134, 0.8023, 0.4572, 0.7878, 0.5134, 0.7733, 0.1098, 0.7959, 0.9747, 0.7959, 0.9747, 0.8127, 0.1098, 0.8127, 0.1098, 0.8127, 0.9747, 0.8127, 0.9747, 0.8289, 0.1098, 0.8289, 0.1098, 0.8289, 0.9747, 0.8289, 0.9747, 0.8438, 0.1098, 0.8438, 0.1098, 0.8438, 0.9747, 0.8438, 0.9747, 0.8569, 0.1098, 0.8569, 0.1098, 0.8569, 0.9747, 0.8569, 0.9747, 0.8676, 0.1098, 0.8676, 0.1098, 0.8676, 0.9747, 0.8676, 0.9747, 0.8756, 0.1098, 0.8756, 0.1098, 0.8756, 0.9747, 0.8756, 0.9747, 0.8805, 0.1098, 0.8805, 0.1098, 0.8805, 0.9747, 0.8805, 0.9747, 0.8822, 0.1098, 0.8822, 0.1098, 0.8822, 0.9747, 0.8822, 0.9747, 0.8805, 0.1098, 0.8805, 0.1098, 0.8805, 0.9747, 0.8805, 0.9747, 0.8756, 0.1098, 0.8756, 0.1098, 0.8756, 0.9747, 0.8756, 0.9747, 0.8676, 0.1098, 0.8676, 0.1098, 0.8676, 0.9747, 0.8676, 0.9747, 0.8569, 0.1098, 0.8569, 0.1098, 0.8569, 0.9747, 0.8569, 0.9747, 0.8438, 0.1098, 0.8438, 0.1098, 0.8438, 0.9747, 0.8438, 0.9747, 0.8289, 0.1098, 0.8289, 0.1098, 0.8289, 0.9747, 0.8289, 0.9747, 0.8127, 0.1098, 0.8127, 0.1098, 0.8127, 0.9747, 0.8127, 0.9747, 0.7959, 0.1098, 0.7959, 0.1098, 0.7959, 0.9747, 0.7959, 0.9747, 0.7791, 0.1098, 0.7791, 0.1098, 0.7791, 0.9747, 0.7791, 0.9747, 0.7629, 0.1098, 0.7629, 0.1098, 0.7629, 0.9747, 0.7629, 0.9747, 0.748, 0.1098, 0.748, 0.1098, 0.748, 0.9747, 0.748, 0.9747, 0.7349, 0.1098, 0.7349, 0.1098, 0.7349, 0.9747, 0.7349, 0.9747, 0.7242, 0.1098, 0.7242, 0.1098, 0.7242, 0.9747, 0.7242, 0.9747, 0.7162, 0.1098, 0.7162, 0.1098, 0.7162, 0.9747, 0.7162, 0.9747, 0.7113, 0.1098, 0.7113, 0.1098, 0.7113, 0.9747, 0.7113, 0.9747, 0.7097, 0.1098, 0.7097, 0.1098, 0.7097, 0.9747, 0.7097, 0.9747, 0.7113, 0.1098, 0.7113, 0.1098, 0.7113, 0.9747, 0.7113, 0.9747, 0.7162, 0.1098, 0.7162, 0.1098, 0.7162, 0.9747, 0.7162, 0.9747, 0.7242, 0.1098, 0.7242, 0.1098, 0.7242, 0.9747, 0.7242, 0.9747, 0.7349, 0.1098, 0.7349, 0.1098, 0.7349, 0.9747, 0.7349, 0.9747, 0.748, 0.1098, 0.748, 0.1098, 0.748, 0.9747, 0.748, 0.9747, 0.7629, 0.1098, 0.7629, 0.9747, 0.7097, 0.9747, 0.7113, 0.9747, 0.7285, 0.9747, 0.7272, 0.1098, 0.7791, 0.9747, 0.7791, 0.9747, 0.7959, 0.1098, 0.7959, 0.1098, 0.7629, 0.9747, 0.7629, 0.9747, 0.7791, 0.1098, 0.7791, 0.1098, 0.7959, 0.1098, 0.8127, 0.1098, 0.8289, 0.1098, 0.8438, 0.1098, 0.8569, 0.1098, 0.8676, 0.1098, 0.8756, 0.1098, 0.8805, 0.1098, 0.8822, 0.1098, 0.8805, 0.1098, 0.8756, 0.1098, 0.8676, 0.1098, 0.8569, 0.1098, 0.8438, 0.1098, 0.8289, 0.1098, 0.8127, 0.1098, 0.7959, 0.1098, 0.7791, 0.1098, 0.7629, 0.1098, 0.748, 0.1098, 0.7349, 0.1098, 0.7242, 0.1098, 0.7162, 0.1098, 0.7113, 0.1098, 0.7097, 0.1098, 0.7113, 0.1098, 0.7162, 0.1098, 0.7242, 0.1098, 0.7349, 0.1098, 0.748, 0.1098, 0.7629, 0.1098, 0.7791, 0.9747, 0.7825, 0.9747, 0.7696, 0.2196, 0.7696, 0.2196, 0.7825, 0.9747, 0.8289, 0.9747, 0.8127, 0.9747, 0.8093, 0.9747, 0.8222, 0.9747, 0.8438, 0.9747, 0.8569, 0.9747, 0.8445, 0.9747, 0.8341, 0.9747, 0.7242, 0.9747, 0.7162, 0.9747, 0.7324, 0.9747, 0.7387, 0.9747, 0.8676, 0.9747, 0.8569, 0.9747, 0.8445, 0.9747, 0.8531, 0.9747, 0.7959, 0.9747, 0.8127, 0.9747, 0.8093, 0.9747, 0.7959, 0.9747, 0.7629, 0.9747, 0.748, 0.9747, 0.7577, 0.9747, 0.7696, 0.9747, 0.748, 0.9747, 0.7629, 0.9747, 0.7696, 0.9747, 0.7577, 0.9747, 0.8127, 0.9747, 0.7959, 0.9747, 0.7959, 0.9747, 0.8093, 0.9747, 0.8822, 0.9747, 0.8805, 0.9747, 0.8633, 0.9747, 0.8646, 0.9747, 0.7162, 0.9747, 0.7242, 0.9747, 0.7387, 0.9747, 0.7324, 0.9747, 0.8676, 0.9747, 0.8756, 0.9747, 0.8594, 0.9747, 0.8531, 0.9747, 0.7113, 0.9747, 0.7097, 0.9747, 0.7272, 0.9747, 0.7285, 0.9747, 0.8438, 0.9747, 0.8289, 0.9747, 0.8222, 0.9747, 0.8341, 0.9747, 0.8289, 0.9747, 0.8438, 0.9747, 0.8341, 0.9747, 0.8222, 0.9747, 0.7349, 0.9747, 0.7242, 0.9747, 0.7387, 0.9747, 0.7473, 0.9747, 0.7791, 0.9747, 0.7959, 0.9747, 0.7959, 0.9747, 0.7825, 0.9747, 0.8756, 0.9747, 0.8676, 0.9747, 0.8531, 0.9747, 0.8594, 0.9747, 0.7791, 0.9747, 0.7629, 0.9747, 0.7696, 0.9747, 0.7825, 0.9747, 0.7349, 0.9747, 0.748, 0.9747, 0.7577, 0.9747, 0.7473, 0.9747, 0.8805, 0.9747, 0.8822, 0.9747, 0.8646, 0.9747, 0.8633, 0.9747, 0.7113, 0.9747, 0.7162, 0.9747, 0.7324, 0.9747, 0.7285, 0.9747, 0.8569, 0.9747, 0.8676, 0.9747, 0.8531, 0.9747, 0.8445, 0.9747, 0.7162, 0.9747, 0.7113, 0.9747, 0.7285, 0.9747, 0.7324, 0.9747, 0.8569, 0.9747, 0.8438, 0.9747, 0.8341, 0.9747, 0.8445, 0.9747, 0.8127, 0.9747, 0.8289, 0.9747, 0.8222, 0.9747, 0.8093, 0.9747, 0.748, 0.9747, 0.7349, 0.9747, 0.7473, 0.9747, 0.7577, 0.9747, 0.7629, 0.9747, 0.7791, 0.9747, 0.7825, 0.9747, 0.7696, 0.9747, 0.8805, 0.9747, 0.8756, 0.9747, 0.8594, 0.9747, 0.8633, 0.9747, 0.7959, 0.9747, 0.7791, 0.9747, 0.7825, 0.9747, 0.7959, 0.9747, 0.7242, 0.9747, 0.7349, 0.9747, 0.7473, 0.9747, 0.7387, 0.9747, 0.8756, 0.9747, 0.8805, 0.9747, 0.8633, 0.9747, 0.8594, 0.2196, 0.8093, 0.2196, 0.7959, 0.2196, 0.7825, 0.2196, 0.7696, 0.2196, 0.7577, 0.2196, 0.7473, 0.2196, 0.7387, 0.2196, 0.7324, 0.2196, 0.7285, 0.2196, 0.7272, 0.2196, 0.7285, 0.2196, 0.7324, 0.2196, 0.7387, 0.2196, 0.7473, 0.2196, 0.7577, 0.2196, 0.7696, 0.2196, 0.7825, 0.2196, 0.7959, 0.2196, 0.8093, 0.2196, 0.8222, 0.2196, 0.8341, 0.2196, 0.8445, 0.2196, 0.8531, 0.2196, 0.8594, 0.2196, 0.8633, 0.2196, 0.8646, 0.2196, 0.8633, 0.2196, 0.8594, 0.2196, 0.8531, 0.2196, 0.8445, 0.2196, 0.8341, 0.2196, 0.8222, 0.9747, 0.7473, 0.9747, 0.7577, 0.2196, 0.7577, 0.2196, 0.7473, 0.9747, 0.8633, 0.9747, 0.8646, 0.2196, 0.8646, 0.2196, 0.8633, 0.9747, 0.7577, 0.9747, 0.7473, 0.2196, 0.7473, 0.2196, 0.7577, 0.9747, 0.7696, 0.9747, 0.7825, 0.2196, 0.7825, 0.2196, 0.7696, 0.9747, 0.8633, 0.9747, 0.8594, 0.2196, 0.8594, 0.2196, 0.8633, 0.9747, 0.7387, 0.9747, 0.7324, 0.2196, 0.7324, 0.2196, 0.7387, 0.9747, 0.8531, 0.9747, 0.8445, 0.2196, 0.8445, 0.2196, 0.8531, 0.9747, 0.7959, 0.9747, 0.8093, 0.2196, 0.8093, 0.2196, 0.7959, 0.9747, 0.7285, 0.9747, 0.7272, 0.2196, 0.7272, 0.2196, 0.7285, 0.9747, 0.8341, 0.9747, 0.8222, 0.2196, 0.8222, 0.2196, 0.8341, 0.9747, 0.8222, 0.9747, 0.8341, 0.2196, 0.8341, 0.2196, 0.8222, 0.9747, 0.7285, 0.9747, 0.7324, 0.2196, 0.7324, 0.2196, 0.7285, 0.9747, 0.8093, 0.9747, 0.7959, 0.2196, 0.7959, 0.2196, 0.8093, 0.9747, 0.8445, 0.9747, 0.8531, 0.2196, 0.8531, 0.2196, 0.8445, 0.9747, 0.7959, 0.9747, 0.7825, 0.2196, 0.7825, 0.2196, 0.7959, 0.9747, 0.7387, 0.9747, 0.7473, 0.2196, 0.7473, 0.2196, 0.7387, 0.9747, 0.8594, 0.9747, 0.8633, 0.2196, 0.8633, 0.2196, 0.8594, 0.9747, 0.7696, 0.9747, 0.7577, 0.2196, 0.7577, 0.2196, 0.7696, 0.9747, 0.7577, 0.9747, 0.7696, 0.2196, 0.7696, 0.2196, 0.7577, 0.9747, 0.8646, 0.9747, 0.8633, 0.2196, 0.8633, 0.2196, 0.8646, 0.9747, 0.7473, 0.9747, 0.7387, 0.2196, 0.7387, 0.2196, 0.7473, 0.9747, 0.7825, 0.9747, 0.7959, 0.2196, 0.7959, 0.2196, 0.7825, 0.9747, 0.8594, 0.9747, 0.8531, 0.2196, 0.8531, 0.2196, 0.8594, 0.9747, 0.7324, 0.9747, 0.7285, 0.2196, 0.7285, 0.2196, 0.7324, 0.9747, 0.8445, 0.9747, 0.8341, 0.2196, 0.8341, 0.2196, 0.8445, 0.9747, 0.8093, 0.9747, 0.8222, 0.2196, 0.8222, 0.2196, 0.8093, 0.9747, 0.7272, 0.9747, 0.7285, 0.2196, 0.7285, 0.2196, 0.7272, 0.9747, 0.8222, 0.9747, 0.8093, 0.2196, 0.8093, 0.2196, 0.8222, 0.9747, 0.8341, 0.9747, 0.8445, 0.2196, 0.8445, 0.2196, 0.8341, 0.9747, 0.7324, 0.9747, 0.7387, 0.2196, 0.7387, 0.2196, 0.7324, 0.9747, 0.8531, 0.9747, 0.8594, 0.2196, 0.8594, 0.2196, 0.8531, 0.5165, 0.9962, 0.5165, 0.9532, 0.52, 0.9532, 0.52, 0.9962, 0.52, 0.9962, 0.52, 0.9532, 0.5234, 0.9532, 0.5234, 0.9962, 0.5234, 0.9962, 0.5234, 0.9532, 0.5266, 0.9532, 0.5266, 0.9962, 0.5266, 0.9962, 0.5266, 0.9532, 0.5295, 0.9532, 0.5295, 0.9962, 0.136, 0.8371, 0.136, 0.7941, 0.1387, 0.7941, 0.1387, 0.8371, 0.1387, 0.8371, 0.1387, 0.7941, 0.1417, 0.7941, 0.1417, 0.8371, 0.1417, 0.8371, 0.1417, 0.7941, 0.145, 0.7941, 0.145, 0.8371, 0.145, 0.8371, 0.145, 0.7941, 0.1485, 0.7941, 0.1485, 0.8371, 0.1485, 0.8371, 0.1485, 0.7941, 0.1519, 0.7941, 0.1519, 0.8371, 0.1519, 0.8371, 0.1519, 0.7941, 0.1553, 0.7941, 0.1553, 0.8371, 0.1553, 0.8371, 0.1553, 0.7941, 0.1583, 0.7941, 0.1583, 0.8371, 0.1583, 0.8371, 0.1583, 0.7941, 0.161, 0.7941, 0.161, 0.8371, 0.61, 0.6986, 0.61, 0.7416, 0.6071, 0.7416, 0.6071, 0.6986, 0.6071, 0.6986, 0.6071, 0.7416, 0.6039, 0.7416, 0.6039, 0.6986, 0.6039, 0.6986, 0.6039, 0.7416, 0.6005, 0.7416, 0.6005, 0.6986, 0.6005, 0.6986, 0.6005, 0.7416, 0.597, 0.7416, 0.597, 0.6986, 0.597, 0.6986, 0.597, 0.7416, 0.5936, 0.7416, 0.5936, 0.6986, 0.5936, 0.6986, 0.5936, 0.7416, 0.5904, 0.7416, 0.5904, 0.6986, 0.5904, 0.6986, 0.5904, 0.7416, 0.5875, 0.7416, 0.5875, 0.6986, 0.5875, 0.6986, 0.5875, 0.7416, 0.5851, 0.7416, 0.5851, 0.6986, 0.6101, 0.7516, 0.6101, 0.7946, 0.6074, 0.7946, 0.6074, 0.7516, 0.6074, 0.7516, 0.6074, 0.7946, 0.6044, 0.7946, 0.6044, 0.7516, 0.6044, 0.7516, 0.6044, 0.7946, 0.6011, 0.7946, 0.6011, 0.7516, 0.6011, 0.7516, 0.6011, 0.7946, 0.5976, 0.7946, 0.5976, 0.7516, 0.5976, 0.7516, 0.5976, 0.7946, 0.5941, 0.7946, 0.5941, 0.7516, 0.5941, 0.7516, 0.5941, 0.7946, 0.5908, 0.7946, 0.5908, 0.7516, 0.5908, 0.7516, 0.5908, 0.7946, 0.5878, 0.7946, 0.5878, 0.7516, 0.5878, 0.7516, 0.5878, 0.7946, 0.5851, 0.7946, 0.5851, 0.7516, 0.5046, 0.9962, 0.5046, 0.9532, 0.507, 0.9532, 0.507, 0.9962, 0.507, 0.9962, 0.507, 0.9532, 0.5099, 0.9532, 0.5099, 0.9962, 0.5851, 0.8181, 0.5851, 0.8139, 0.5887, 0.8143, 0.5887, 0.8177, 0.5131, 0.9962, 0.5131, 0.9532, 0.5165, 0.9532, 0.5165, 0.9962, 0.5099, 0.9962, 0.5099, 0.9532, 0.5131, 0.9532, 0.5131, 0.9962, 0.5831, 0.9358, 0.5863, 0.9342, 0.5897, 0.9333, 0.5932, 0.9333, 0.5966, 0.9342, 0.5998, 0.9358, 0.6026, 0.9381, 0.6051, 0.9411, 0.607, 0.9446, 0.6084, 0.9485, 0.609, 0.9526, 0.609, 0.9568, 0.6084, 0.961, 0.607, 0.9649, 0.6051, 0.9684, 0.6026, 0.9713, 0.5998, 0.9737, 0.5966, 0.9753, 0.5932, 0.9761, 0.5897, 0.9761, 0.5863, 0.9753, 0.5831, 0.9737, 0.5802, 0.9713, 0.5777, 0.9684, 0.5758, 0.9649, 0.5745, 0.961, 0.5738, 0.9568, 0.5738, 0.9526, 0.5745, 0.9485, 0.5758, 0.9446, 0.5777, 0.9411, 0.5802, 0.9381, 0.4592, 0.8771, 0.4619, 0.8771, 0.4619, 0.9146, 0.4592, 0.9146, 0.611, 0.8349, 0.6078, 0.8366, 0.6068, 0.8324, 0.6094, 0.8311, 0.611, 0.797, 0.6139, 0.7994, 0.6117, 0.8027, 0.6094, 0.8009, 0.589, 0.8296, 0.5871, 0.8261, 0.5903, 0.8241, 0.5918, 0.8269, 0.6183, 0.8261, 0.6164, 0.8296, 0.6136, 0.8269, 0.6151, 0.8241, 0.601, 0.7946, 0.6044, 0.7946, 0.6041, 0.7989, 0.6013, 0.7989, 0.5976, 0.8366, 0.5944, 0.8349, 0.596, 0.8311, 0.5986, 0.8324, 0.5915, 0.7994, 0.5944, 0.797, 0.596, 0.8009, 0.5937, 0.8027, 0.6078, 0.8366, 0.6044, 0.8374, 0.6041, 0.833, 0.6068, 0.8324, 0.6203, 0.8139, 0.6203, 0.8181, 0.6167, 0.8177, 0.6167, 0.8143, 0.5858, 0.8097, 0.5871, 0.8059, 0.5903, 0.8079, 0.5892, 0.811, 0.6164, 0.8023, 0.6183, 0.8059, 0.6151, 0.8079, 0.6136, 0.8051, 0.5858, 0.8222, 0.5851, 0.8181, 0.5887, 0.8177, 0.5892, 0.821, 0.6139, 0.8326, 0.611, 0.8349, 0.6094, 0.8311, 0.6117, 0.8292, 0.6078, 0.7954, 0.611, 0.797, 0.6094, 0.8009, 0.6068, 0.7996, 0.5915, 0.8326, 0.589, 0.8296, 0.5918, 0.8269, 0.5937, 0.8292, 0.5976, 0.7954, 0.601, 0.7946, 0.6013, 0.7989, 0.5986, 0.7996, 0.6196, 0.8222, 0.6183, 0.8261, 0.6151, 0.8241, 0.6162, 0.821, 0.601, 0.8374, 0.5976, 0.8366, 0.5986, 0.8324, 0.6013, 0.833, 0.589, 0.8023, 0.5915, 0.7994, 0.5937, 0.8027, 0.5918, 0.8051, 0.6196, 0.8097, 0.6203, 0.8139, 0.6167, 0.8143, 0.6162, 0.811, 0.5851, 0.8139, 0.5858, 0.8097, 0.5892, 0.811, 0.5887, 0.8143, 0.6139, 0.7994, 0.6164, 0.8023, 0.6136, 0.8051, 0.6117, 0.8027, 0.5871, 0.8261, 0.5858, 0.8222, 0.5892, 0.821, 0.5903, 0.8241, 0.6164, 0.8296, 0.6139, 0.8326, 0.6117, 0.8292, 0.6136, 0.8269, 0.6044, 0.7946, 0.6078, 0.7954, 0.6068, 0.7996, 0.6041, 0.7989, 0.5944, 0.8349, 0.5915, 0.8326, 0.5937, 0.8292, 0.596, 0.8311, 0.5944, 0.797, 0.5976, 0.7954, 0.5986, 0.7996, 0.596, 0.8009, 0.6203, 0.8181, 0.6196, 0.8222, 0.6162, 0.821, 0.6167, 0.8177, 0.6044, 0.8374, 0.601, 0.8374, 0.6013, 0.833, 0.6041, 0.833, 0.5871, 0.8059, 0.589, 0.8023, 0.5918, 0.8051, 0.5903, 0.8079, 0.6183, 0.8059, 0.6196, 0.8097, 0.6162, 0.811, 0.6151, 0.8079, 0.404, 0.9853, 0.4015, 0.9866, 0.3988, 0.9873, 0.396, 0.9873, 0.3933, 0.9866, 0.3907, 0.9853, 0.3884, 0.9835, 0.3865, 0.9811, 0.3849, 0.9783, 0.3839, 0.9752, 0.3833, 0.9719, 0.3833, 0.9685, 0.3839, 0.9652, 0.3849, 0.9621, 0.3865, 0.9594, 0.3884, 0.957, 0.3907, 0.9551, 0.3933, 0.9538, 0.396, 0.9532, 0.3988, 0.9532, 0.4015, 0.9538, 0.404, 0.9551, 0.4063, 0.957, 0.4083, 0.9594, 0.4098, 0.9621, 0.4109, 0.9652, 0.4114, 0.9685, 0.4114, 0.9719, 0.4109, 0.9752, 0.4098, 0.9783, 0.4083, 0.9811, 0.4063, 0.9835, 0.246, 0.8692, 0.2437, 0.8692, 0.2437, 0.8317, 0.246, 0.8317, 0.2388, 0.8317, 0.236, 0.8317, 0.236, 0.7941, 0.2388, 0.7941, 0.4645, 0.8771, 0.4668, 0.8771, 0.4668, 0.9146, 0.4645, 0.9146, 0.2411, 0.8692, 0.2384, 0.8692, 0.2384, 0.8317, 0.2411, 0.8317, 0.2333, 0.8317, 0.2306, 0.8317, 0.2306, 0.7941, 0.2333, 0.7941, 0.01927, 0.8317, 0.01683, 0.8317, 0.01683, 0.7941, 0.01927, 0.7941, 0.2282, 0.8317, 0.226, 0.8317, 0.226, 0.7941, 0.2282, 0.7941, 0.2357, 0.8692, 0.233, 0.8692, 0.233, 0.8317, 0.2357, 0.8317, 0.01418, 0.8317, 0.01143, 0.8317, 0.01143, 0.7941, 0.01418, 0.7941, 0.4489, 0.8771, 0.4512, 0.8771, 0.4512, 0.9146, 0.4489, 0.9146, 0.2304, 0.8692, 0.2281, 0.8692, 0.2281, 0.8317, 0.2304, 0.8317, 0.008677, 0.8317, 0.006029, 0.8317, 0.006029, 0.7941, 0.008677, 0.7941, 0.4537, 0.8771, 0.4565, 0.8771, 0.4565, 0.9146, 0.4537, 0.9146, 0.246, 0.8317, 0.2439, 0.8317, 0.2439, 0.7941, 0.246, 0.7941, 0.4565, 0.8771, 0.4592, 0.8771, 0.4592, 0.9146, 0.4565, 0.9146, 0.003589, 0.8317, 0.001451, 0.8317, 0.001451, 0.7941, 0.003589, 0.7941, 0.2414, 0.8317, 0.2388, 0.8317, 0.2388, 0.7941, 0.2414, 0.7941, 0.4619, 0.8771, 0.4645, 0.8771, 0.4645, 0.9146, 0.4619, 0.9146, 0.2437, 0.8692, 0.2411, 0.8692, 0.2411, 0.8317, 0.2437, 0.8317, 0.236, 0.8317, 0.2333, 0.8317, 0.2333, 0.7941, 0.236, 0.7941, 0.02141, 0.8317, 0.01927, 0.8317, 0.01927, 0.7941, 0.02141, 0.7941, 0.2384, 0.8692, 0.2357, 0.8692, 0.2357, 0.8317, 0.2384, 0.8317, 0.2306, 0.8317, 0.2282, 0.8317, 0.2282, 0.7941, 0.2306, 0.7941, 0.01683, 0.8317, 0.01418, 0.8317, 0.01418, 0.7941, 0.01683, 0.7941, 0.4469, 0.8771, 0.4489, 0.8771, 0.4489, 0.9146, 0.4469, 0.9146, 0.233, 0.8692, 0.2304, 0.8692, 0.2304, 0.8317, 0.233, 0.8317, 0.01143, 0.8317, 0.008677, 0.8317, 0.008677, 0.7941, 0.01143, 0.7941, 0.4512, 0.8771, 0.4537, 0.8771, 0.4537, 0.9146, 0.4512, 0.9146, 0.2281, 0.8692, 0.2261, 0.8692, 0.2261, 0.8317, 0.2281, 0.8317, 0.006029, 0.8317, 0.003589, 0.8317, 0.003589, 0.7941, 0.006029, 0.7941, 0.2439, 0.8317, 0.2414, 0.8317, 0.2414, 0.7941, 0.2439, 0.7941, 0.4798, 0.9532, 0.4798, 0.9962, 0.4763, 0.9962, 0.4763, 0.9532, 0.4763, 0.9532, 0.4763, 0.9962, 0.4729, 0.9962, 0.4729, 0.9532, 0.4729, 0.9532, 0.4729, 0.9962, 0.4697, 0.9962, 0.4697, 0.9532, 0.4697, 0.9532, 0.4697, 0.9962, 0.4668, 0.9962, 0.4668, 0.9532, 0.161, 0.8371, 0.161, 0.8801, 0.1583, 0.8801, 0.1583, 0.8371, 0.1583, 0.8371, 0.1583, 0.8801, 0.1553, 0.8801, 0.1553, 0.8371, 0.1553, 0.8371, 0.1553, 0.8801, 0.1519, 0.8801, 0.1519, 0.8371, 0.1519, 0.8371, 0.1519, 0.8801, 0.1485, 0.8801, 0.1485, 0.8371, 0.1485, 0.8371, 0.1485, 0.8801, 0.145, 0.8801, 0.145, 0.8371, 0.145, 0.8371, 0.145, 0.8801, 0.1417, 0.8801, 0.1417, 0.8371, 0.1417, 0.8371, 0.1417, 0.8801, 0.1387, 0.8801, 0.1387, 0.8371, 0.1387, 0.8371, 0.1387, 0.8801, 0.136, 0.8801, 0.136, 0.8371, 0.03577, 0.9331, 0.03577, 0.9761, 0.03289, 0.9761, 0.03289, 0.9331, 0.03289, 0.9331, 0.03289, 0.9761, 0.02968, 0.9761, 0.02968, 0.9331, 0.02968, 0.9331, 0.02968, 0.9761, 0.02627, 0.9761, 0.02627, 0.9331, 0.02627, 0.9331, 0.02627, 0.9761, 0.0228, 0.9761, 0.0228, 0.9331, 0.0228, 0.9331, 0.0228, 0.9761, 0.0194, 0.9761, 0.0194, 0.9331, 0.0194, 0.9331, 0.0194, 0.9761, 0.01619, 0.9761, 0.01619, 0.9331, 0.01619, 0.9331, 0.01619, 0.9761, 0.01331, 0.9761, 0.01331, 0.9331, 0.01331, 0.9331, 0.01331, 0.9761, 0.01086, 0.9761, 0.01086, 0.9331, 0.03577, 0.8901, 0.03577, 0.9331, 0.03309, 0.9331, 0.03309, 0.8901, 0.03309, 0.8901, 0.03309, 0.9331, 0.03003, 0.9331, 0.03003, 0.8901, 0.03003, 0.8901, 0.03003, 0.9331, 0.02671, 0.9331, 0.02671, 0.8901, 0.02671, 0.8901, 0.02671, 0.9331, 0.02325, 0.9331, 0.02325, 0.8901, 0.02325, 0.8901, 0.02325, 0.9331, 0.0198, 0.9331, 0.0198, 0.8901, 0.0198, 0.8901, 0.0198, 0.9331, 0.01648, 0.9331, 0.01648, 0.8901, 0.01648, 0.8901, 0.01648, 0.9331, 0.01342, 0.9331, 0.01342, 0.8901, 0.01342, 0.8901, 0.01342, 0.9331, 0.01073, 0.9331, 0.01073, 0.8901, 0.4917, 0.9532, 0.4917, 0.9962, 0.4893, 0.9962, 0.4893, 0.9532, 0.4893, 0.9532, 0.4893, 0.9962, 0.4864, 0.9962, 0.4864, 0.9532, 0.5863, 0.9325, 0.5831, 0.9309, 0.5848, 0.9271, 0.5873, 0.9283, 0.4832, 0.9532, 0.4832, 0.9962, 0.4798, 0.9962, 0.4798, 0.9532, 0.4864, 0.9532, 0.4864, 0.9962, 0.4832, 0.9962, 0.4832, 0.9532, 0.6078, 0.8897, 0.6044, 0.8905, 0.601, 0.8905, 0.5976, 0.8897, 0.5944, 0.8881, 0.5915, 0.8858, 0.589, 0.8828, 0.5871, 0.8793, 0.5858, 0.8754, 0.5851, 0.8713, 0.5851, 0.867, 0.5858, 0.8629, 0.5871, 0.859, 0.589, 0.8555, 0.5915, 0.8525, 0.5944, 0.8502, 0.5976, 0.8486, 0.601, 0.8477, 0.6044, 0.8477, 0.6078, 0.8486, 0.611, 0.8502, 0.6139, 0.8525, 0.6164, 0.8555, 0.6183, 0.859, 0.6196, 0.8629, 0.6203, 0.867, 0.6203, 0.8713, 0.6196, 0.8754, 0.6183, 0.8793, 0.6164, 0.8828, 0.6139, 0.8858, 0.611, 0.8881, 0.4545, 0.9521, 0.4518, 0.9521, 0.4518, 0.9146, 0.4545, 0.9146, 0.609, 0.9098, 0.609, 0.914, 0.6055, 0.9136, 0.6055, 0.9103, 0.5802, 0.8953, 0.5831, 0.893, 0.5848, 0.8968, 0.5825, 0.8987, 0.5966, 0.9325, 0.5932, 0.9333, 0.5928, 0.929, 0.5955, 0.9283, 0.6051, 0.8983, 0.607, 0.9018, 0.6039, 0.9039, 0.6023, 0.9011, 0.5745, 0.9057, 0.5758, 0.9018, 0.579, 0.9039, 0.5779, 0.907, 0.6051, 0.9256, 0.6026, 0.9286, 0.6004, 0.9252, 0.6023, 0.9228, 0.5745, 0.9182, 0.5738, 0.914, 0.5774, 0.9136, 0.5779, 0.9169, 0.609, 0.914, 0.6084, 0.9182, 0.6049, 0.9169, 0.6055, 0.9136, 0.5966, 0.8914, 0.5998, 0.893, 0.5981, 0.8968, 0.5955, 0.8955, 0.5802, 0.9286, 0.5777, 0.9256, 0.5805, 0.9228, 0.5825, 0.9252, 0.5863, 0.8914, 0.5897, 0.8905, 0.59, 0.8949, 0.5873, 0.8955, 0.5897, 0.9333, 0.5863, 0.9325, 0.5873, 0.9283, 0.59, 0.929, 0.6084, 0.9057, 0.609, 0.9098, 0.6055, 0.9103, 0.6049, 0.907, 0.5777, 0.8983, 0.5802, 0.8953, 0.5825, 0.8987, 0.5805, 0.9011, 0.5998, 0.9309, 0.5966, 0.9325, 0.5955, 0.9283, 0.5981, 0.9271, 0.5738, 0.9098, 0.5745, 0.9057, 0.5779, 0.907, 0.5774, 0.9103, 0.6026, 0.8953, 0.6051, 0.8983, 0.6023, 0.9011, 0.6004, 0.8987, 0.607, 0.9221, 0.6051, 0.9256, 0.6023, 0.9228, 0.6039, 0.92, 0.5758, 0.9221, 0.5745, 0.9182, 0.5779, 0.9169, 0.579, 0.92, 0.5932, 0.8905, 0.5966, 0.8914, 0.5955, 0.8955, 0.5928, 0.8949, 0.5831, 0.9309, 0.5802, 0.9286, 0.5825, 0.9252, 0.5848, 0.9271, 0.5831, 0.893, 0.5863, 0.8914, 0.5873, 0.8955, 0.5848, 0.8968, 0.5932, 0.9333, 0.5897, 0.9333, 0.59, 0.929, 0.5928, 0.929, 0.607, 0.9018, 0.6084, 0.9057, 0.6049, 0.907, 0.6039, 0.9039, 0.5758, 0.9018, 0.5777, 0.8983, 0.5805, 0.9011, 0.579, 0.9039, 0.6026, 0.9286, 0.5998, 0.9309, 0.5981, 0.9271, 0.6004, 0.9252, 0.5738, 0.914, 0.5738, 0.9098, 0.5774, 0.9103, 0.5774, 0.9136, 0.5998, 0.893, 0.6026, 0.8953, 0.6004, 0.8987, 0.5981, 0.8968, 0.6084, 0.9182, 0.607, 0.9221, 0.6039, 0.92, 0.6049, 0.9169, 0.5777, 0.9256, 0.5758, 0.9221, 0.579, 0.92, 0.5805, 0.9228, 0.5897, 0.8905, 0.5932, 0.8905, 0.5928, 0.8949, 0.59, 0.8949, 0.4637, 0.9594, 0.4652, 0.9621, 0.4663, 0.9652, 0.4668, 0.9685, 0.4668, 0.9719, 0.4663, 0.9752, 0.4652, 0.9783, 0.4637, 0.9811, 0.4617, 0.9835, 0.4594, 0.9853, 0.4568, 0.9866, 0.4541, 0.9873, 0.4514, 0.9873, 0.4486, 0.9866, 0.4461, 0.9853, 0.4438, 0.9835, 0.4418, 0.9811, 0.4403, 0.9783, 0.4392, 0.9752, 0.4387, 0.9719, 0.4387, 0.9685, 0.4392, 0.9652, 0.4403, 0.9621, 0.4418, 0.9594, 0.4438, 0.957, 0.4461, 0.9551, 0.4486, 0.9538, 0.4514, 0.9532, 0.4541, 0.9532, 0.4568, 0.9538, 0.4594, 0.9551, 0.4617, 0.957, 0.001548, 0.8317, 0.00385, 0.8317, 0.00385, 0.8692, 0.001548, 0.8692, 0.3174, 0.8317, 0.3147, 0.8317, 0.3147, 0.7941, 0.3174, 0.7941, 0.4492, 0.9521, 0.4469, 0.9521, 0.4469, 0.9146, 0.4492, 0.9146, 0.006407, 0.8317, 0.00912, 0.8317, 0.00912, 0.8692, 0.006407, 0.8692, 0.3119, 0.8317, 0.3093, 0.8317, 0.3093, 0.7941, 0.3119, 0.7941, 0.3068, 0.8317, 0.3093, 0.8317, 0.3093, 0.8692, 0.3068, 0.8692, 0.3068, 0.8317, 0.3047, 0.8317, 0.3047, 0.7941, 0.3068, 0.7941, 0.01189, 0.8317, 0.0146, 0.8317, 0.0146, 0.8692, 0.01189, 0.8692, 0.3119, 0.8317, 0.3147, 0.8317, 0.3147, 0.8692, 0.3119, 0.8692, 0.4648, 0.9521, 0.4625, 0.9521, 0.4625, 0.9146, 0.4648, 0.9146, 0.01716, 0.8317, 0.01945, 0.8317, 0.01945, 0.8692, 0.01716, 0.8692, 0.3174, 0.8317, 0.3201, 0.8317, 0.3201, 0.8692, 0.3174, 0.8692, 0.46, 0.9521, 0.4573, 0.9521, 0.4573, 0.9146, 0.46, 0.9146, 0.3246, 0.8317, 0.3225, 0.8317, 0.3225, 0.7941, 0.3246, 0.7941, 0.4573, 0.9521, 0.4545, 0.9521, 0.4545, 0.9146, 0.4573, 0.9146, 0.3225, 0.8317, 0.3246, 0.8317, 0.3246, 0.8692, 0.3225, 0.8692, 0.3201, 0.8317, 0.3174, 0.8317, 0.3174, 0.7941, 0.3201, 0.7941, 0.4518, 0.9521, 0.4492, 0.9521, 0.4492, 0.9146, 0.4518, 0.9146, 0.00385, 0.8317, 0.006407, 0.8317, 0.006407, 0.8692, 0.00385, 0.8692, 0.3147, 0.8317, 0.3119, 0.8317, 0.3119, 0.7941, 0.3147, 0.7941, 0.3047, 0.8317, 0.3068, 0.8317, 0.3068, 0.8692, 0.3047, 0.8692, 0.00912, 0.8317, 0.01189, 0.8317, 0.01189, 0.8692, 0.00912, 0.8692, 0.3093, 0.8317, 0.3068, 0.8317, 0.3068, 0.7941, 0.3093, 0.7941, 0.3093, 0.8317, 0.3119, 0.8317, 0.3119, 0.8692, 0.3093, 0.8692, 0.4668, 0.9521, 0.4648, 0.9521, 0.4648, 0.9146, 0.4668, 0.9146, 0.0146, 0.8317, 0.01716, 0.8317, 0.01716, 0.8692, 0.0146, 0.8692, 0.3147, 0.8317, 0.3174, 0.8317, 0.3174, 0.8692, 0.3147, 0.8692, 0.4625, 0.9521, 0.46, 0.9521, 0.46, 0.9146, 0.4625, 0.9146, 0.01945, 0.8317, 0.02141, 0.8317, 0.02141, 0.8692, 0.01945, 0.8692, 0.3201, 0.8317, 0.3225, 0.8317, 0.3225, 0.8692, 0.3201, 0.8692, 0.3225, 0.8317, 0.3201, 0.8317, 0.3201, 0.7941, 0.3225, 0.7941])
me_cylinder.materials.append(mat_material_001)
me_cylinder.use_remesh_preserve_volume = False
me_cylinder.use_remesh_preserve_attributes = False
me_cylinder.use_mirror_vertex_groups = False
me_cylinder.update()

# ---- objects
ob_enemy_turret_hl_50 = bpy.data.objects.new('Enemy.Turret.HL-50', me_cylinder)
ob_lamp = bpy.data.objects.new('Lamp', light_lamp)
ob_camera = bpy.data.objects.new('Camera', cam_camera)

# ---- transforms, parenting, visibility, modifiers, constraints
ob_enemy_turret_hl_50.location = (-0.005082, 0.005082, 0.0)
ob_enemy_turret_hl_50.scale = (2.048, 2.048, 2.048)
ob_enemy_turret_hl_50.lineart.crease_threshold = 0.0
ob_lamp.location = (4.076, 1.005, 5.904)
ob_lamp.rotation_euler = (0.6503, 0.05522, 1.866)
ob_lamp.lock_rotations_4d = False
ob_lamp.empty_display_type = 'ARROWS'
ob_lamp.color = (0.0, 0.0, 0.0, 0.0)
ob_lamp.lineart.crease_threshold = 0.0
ob_camera.location = (7.481, -6.508, 5.344)
ob_camera.rotation_euler = (1.109, 0.01082, 0.8149)
ob_camera.lock_rotations_4d = False
ob_camera.empty_display_type = 'ARROWS'
ob_camera.color = (0.0, 0.0, 0.0, 0.0)
ob_camera.display_type = 'WIRE'
ob_camera.lineart.crease_threshold = 0.0

# ---- collection membership
col_collection_1.objects.link(ob_enemy_turret_hl_50)
col_collection_1.objects.link(ob_lamp)
col_collection_1.objects.link(ob_camera)

# ---- scene / render settings (as saved in the file)
scene.camera = ob_camera
scene.frame_start = 1; scene.frame_end = 250; scene.frame_set(1)
scene.render.engine = 'BLENDER_EEVEE_NEXT'
scene.render.resolution_percentage = 50
scene.render.dither_intensity = 0.0
scene.cycles.use_denoising = False
scene.cycles.samples = 10
scene.cycles.sampling_pattern = 'TABULATED_SOBOL'
scene.cycles.light_sampling_threshold = 0.0
scene.cycles.use_adaptive_sampling = False
scene.cycles.use_light_tree = False
scene.cycles.blur_glossy = 0.0
scene.cycles.volume_bounces = 1
scene.cycles.pixel_filter_type = 'GAUSSIAN'
scene.cycles.sample_clamp_indirect = 0.0
scene.view_settings.view_transform = 'Standard'
bpy.context.view_layer.update()
